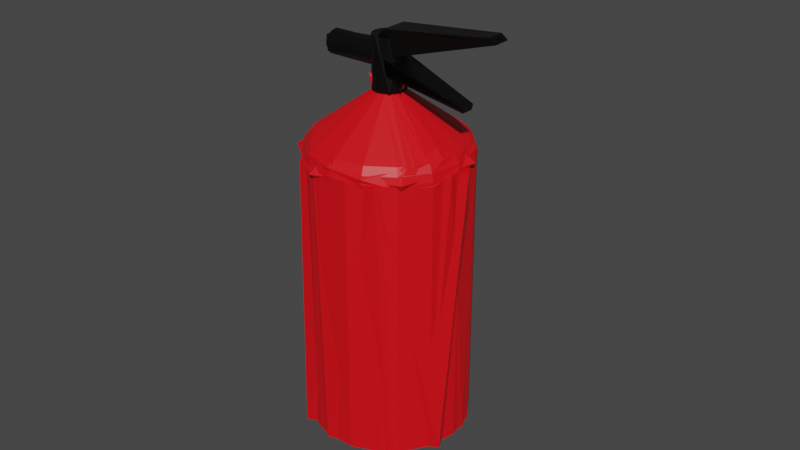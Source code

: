 # Source: Feuerl_scher.blend  (saved by Blender 3.1.7; exported with 4.5.12 LTS)
import bpy
from mathutils import Matrix  # noqa: F401  (used for matrix-valued properties, if any)

bpy.ops.wm.read_factory_settings(use_empty=True)
scene = bpy.context.scene
scene.name = 'Scene'

# ---- materials (node trees are filled in below, after node groups)
mat_oben = bpy.data.materials.new('Oben')
mat_oben.alpha_threshold = 0.0
mat_oben.line_color = (0.0, 0.0, 0.0, 1.0)
mat_feuerl_scher = bpy.data.materials.new('Feuerlöscher')

# ---- material node trees
mat_oben.use_nodes = True; mat_oben.node_tree.nodes.clear()
_N = mat_oben.node_tree.nodes; _L = mat_oben.node_tree.links
n0 = _N.new('ShaderNodeOutputMaterial'); n0.name = 'Material Output'; n0.location = (300, 300)
n1 = _N.new('ShaderNodeBsdfPrincipled'); n1.name = 'Principled BSDF'; n1.location = (10, 300)
n1.distribution = 'GGX'
n1.subsurface_method = 'RANDOM_WALK_SKIN'
n1.inputs[0].default_value = (0.0, 0.0, 0.0, 1.0)
n1.inputs[2].default_value = 0.4
n1.inputs[3].default_value = 1.45
n1.inputs[27].default_value = (0.0, 0.0, 0.0, 1.0)
n1.inputs[28].default_value = 1.0
_L.new(n1.outputs[0], n0.inputs[0])
n0.is_active_output = True
mat_feuerl_scher.use_nodes = True; mat_feuerl_scher.node_tree.nodes.clear()
_N = mat_feuerl_scher.node_tree.nodes; _L = mat_feuerl_scher.node_tree.links
n0 = _N.new('ShaderNodeBsdfPrincipled'); n0.name = 'Principled BSDF'; n0.location = (10, 300)
n0.distribution = 'GGX'
n0.subsurface_method = 'RANDOM_WALK_SKIN'
n0.inputs[0].default_value = (0.8, 0.001711, 0.007175, 1.0)
n0.inputs[3].default_value = 1.45
n0.inputs[27].default_value = (0.0, 0.0, 0.0, 1.0)
n0.inputs[28].default_value = 1.0
n1 = _N.new('ShaderNodeOutputMaterial'); n1.name = 'Material Output'; n1.location = (300, 300)
_L.new(n0.outputs[0], n1.inputs[0])
n1.is_active_output = True

# ---- world
world_world = bpy.data.worlds.new('World'); scene.world = world_world
world_world.use_nodes = True; world_world.node_tree.nodes.clear()
_N = world_world.node_tree.nodes; _L = world_world.node_tree.links
n0 = _N.new('ShaderNodeOutputWorld'); n0.name = 'World Output'; n0.location = (300, 300)
n1 = _N.new('ShaderNodeBackground'); n1.name = 'Background'; n1.location = (10, 300)
n1.inputs[0].default_value = (0.05088, 0.05088, 0.05088, 1.0)
_L.new(n1.outputs[0], n0.inputs[0])
n0.is_active_output = True
world_world.color = (0.05088, 0.05088, 0.05088)
world_world.use_sun_shadow = False
world_world.sun_shadow_jitter_overblur = 0.0

# ---- meshes
me_cube_001 = bpy.data.meshes.new('Cube.001')
me_cube_001.from_pydata([(-0.009379, 0.05646, -0.01883), (-0.009406, 0.05644, 0.01881), (0.009406, 0.05644, -0.01881), (0.009406, 0.05644, 0.01881), (-0.003748, -0.05644, -0.007496), (-0.003748, -0.05644, 0.007496), (0.003748, -0.05644, -0.007496), (0.003748, -0.05644, 0.007496), (-0.4393, -0.06782, -0.09971), (-0.1023, 0.02646, -0.09971), (-0.429, -0.1047, -0.0921), (-0.09197, -0.01039, -0.0921), (-0.4203, -0.1359, -0.07042), (-0.08323, -0.04164, -0.07042), (-0.4145, -0.1568, -0.03798), (-0.07739, -0.06251, -0.03798), (-0.4124, -0.1641, 0.0002914), (-0.07534, -0.06984, 0.0002913), (-0.4145, -0.1568, 0.03856), (-0.07739, -0.06251, 0.03856), (-0.4203, -0.1359, 0.071), (-0.08323, -0.04164, 0.071), (-0.4244, -0.1213, 0.08344), (-0.08731, -0.02704, 0.08344), (-0.4341, -0.08661, 0.09837), (-0.09702, 0.007671, 0.09837), (-0.4446, -0.04903, 0.09837), (-0.1075, 0.04525, 0.09837), (-0.4496, -0.03096, 0.09268), (-0.1126, 0.06331, 0.09268), (-0.4584, 0.0002799, 0.071), (-0.1213, 0.09456, 0.071), (-0.4642, 0.02116, 0.03856), (-0.1272, 0.1154, 0.03856), (-0.4663, 0.02849, 0.0002914), (-0.1292, 0.1228, 0.0002913), (-0.4642, 0.02116, -0.03798), (-0.1272, 0.1154, -0.03798), (-0.4584, 0.0002799, -0.07042), (-0.1213, 0.09456, -0.07042), (-0.4496, -0.03096, -0.0921), (-0.1126, 0.06331, -0.0921), (-0.03283, 0.04635, -0.01966), (-0.08384, 0.03208, -0.09254), (-0.09287, 0.02955, -0.09823), (-0.129, 0.01944, -0.0833), (-0.1363, 0.0174, -0.07086), (-0.03181, 0.04268, -0.01929), (-0.07898, 0.01472, -0.09077), (-0.08771, 0.01113, -0.09635), (-0.09701, 0.008139, -0.09823), (-0.1065, 0.005872, -0.09635), (-0.1158, 0.004415, -0.09077), (-0.1246, 0.003823, -0.0817), (-0.09195, -0.009927, -0.09254), (-0.1015, -0.01185, -0.09077), (-0.129, -0.008656, -0.06548), (-0.1366, -0.004746, -0.05148), (-0.02991, 0.03591, -0.01638), (-0.07001, -0.01735, -0.07697), (-0.07819, -0.02292, -0.0817), (-0.0873, -0.02658, -0.0833), (-0.09698, -0.02818, -0.0817), (-0.1069, -0.02766, -0.07697), (-0.1166, -0.02504, -0.06929), (-0.1257, -0.02043, -0.05895), (-0.134, -0.014, -0.04635), (-0.02912, 0.03306, -0.01395), (-0.08322, -0.04117, -0.07086), (-0.09298, -0.04249, -0.06951), (-0.02846, 0.03072, -0.01099), (-0.06314, -0.0419, -0.05148), (-0.0709, -0.04898, -0.05464), (-0.07987, -0.05315, -0.05571), (-0.08969, -0.05424, -0.05464), (-0.1, -0.05221, -0.05148), (-0.1104, -0.04713, -0.04635), (-0.02798, 0.02899, -0.00762), (-0.06084, -0.05012, -0.03551), (-0.06846, -0.05771, -0.03769), (-0.07738, -0.06205, -0.03842), (-0.08725, -0.06296, -0.03769), (-0.1083, -0.05453, -0.03197), (-0.1187, -0.04551, -0.02721), (-0.1285, -0.0337, -0.02141), (-0.1372, -0.01956, -0.0148), (-0.02768, 0.02792, -0.00396), (-0.05943, -0.05518, -0.01818), (-0.08575, -0.06834, -0.01929), (-0.09628, -0.06549, -0.01818), (-0.107, -0.05909, -0.01638), (-0.02758, 0.02756, -0.000154), (-0.05895, -0.05689, -0.000154), (-0.06645, -0.0649, -0.000154), (-0.07533, -0.06938, -0.000154), (-0.08524, -0.07015, -0.000154), (-0.0958, -0.0672, -0.000154), (-0.05327, -0.04405, 0.01607), (-0.05943, -0.05518, 0.01787), (-0.09628, -0.06549, 0.01787), (-0.107, -0.05909, 0.01607), (-0.1176, -0.04939, 0.01364), (-0.1276, -0.03675, 0.01068), (-0.1366, -0.02166, 0.007312), (-0.02798, 0.02899, 0.007312), (-0.05455, -0.03949, 0.03167), (-0.06084, -0.05012, 0.0352), (-0.06846, -0.05771, 0.03738), (-0.07738, -0.06205, 0.03811), (-0.08725, -0.06296, 0.03738), (-0.0977, -0.06043, 0.0352), (-0.1083, -0.05453, 0.03167), (-0.1187, -0.04551, 0.02691), (-0.06314, -0.0419, 0.05117), (-0.1, -0.05221, 0.05117), (-0.1104, -0.04713, 0.04604), (-0.02912, 0.03306, 0.01364), (-0.06624, -0.03083, 0.06517), (-0.07419, -0.03723, 0.0692), (-0.08322, -0.04117, 0.07056), (-0.09298, -0.04249, 0.0692), (-0.1031, -0.04114, 0.06517), (-0.1132, -0.03718, 0.05864), (-0.1228, -0.03075, 0.04985), (-0.1069, -0.02766, 0.07666), (-0.1166, -0.02504, 0.06898), (-0.1257, -0.02043, 0.05864), (-0.134, -0.014, 0.04604), (-0.03082, 0.03916, 0.01787), (-0.07431, -0.001968, 0.0852), (-0.08276, -0.006591, 0.09046), (-0.09195, -0.009927, 0.09223), (-0.1015, -0.01185, 0.09046), (-0.1112, -0.01228, 0.0852), (-0.1204, -0.0112, 0.07666), (-0.129, -0.008656, 0.06517), (-0.1158, 0.004415, 0.09046), (-0.1246, 0.003823, 0.0814), (-0.03283, 0.04635, 0.01936), (-0.08384, 0.03208, 0.09223), (-0.09287, 0.02955, 0.09792), (-0.1023, 0.02693, 0.09985), (-0.1117, 0.0243, 0.09792), (-0.1207, 0.02177, 0.09223), (-0.09802, 0.04798, 0.09604), (-0.1075, 0.04571, 0.09792), (-0.1168, 0.04273, 0.09604), (-0.1334, 0.03507, 0.0814), (-0.1452, 0.02617, 0.05434), (-0.03484, 0.05354, 0.01787), (-0.09336, 0.06613, 0.0852), (-0.103, 0.0657, 0.09046), (-0.1218, 0.06045, 0.09046), (-0.1302, 0.05582, 0.0852), (-0.1376, 0.05009, 0.07666), (-0.09766, 0.08151, 0.07666), (-0.1075, 0.08203, 0.0814), (-0.1172, 0.08043, 0.08299), (-0.1263, 0.07677, 0.0814), (-0.1506, 0.04545, 0.04604), (-0.1524, 0.02416, 0.01607), (-0.03655, 0.05963, 0.01364), (-0.09107, 0.09111, 0.05864), (-0.1303, 0.09109, 0.0692), (-0.1383, 0.08469, 0.06517), (-0.1449, 0.07607, 0.05864), (-0.1529, 0.05356, 0.03913), (-0.09386, 0.1011, 0.04604), (-0.1045, 0.1061, 0.05117), (-0.1148, 0.1081, 0.05434), (-0.1247, 0.107, 0.0554), (-0.1336, 0.1028, 0.05434), (-0.01841, 0.05038, -0.000154), (-0.03769, 0.0637, 0.007312), (-0.1068, 0.1143, 0.0352), (-0.1173, 0.1168, 0.03738), (-0.1271, 0.1159, 0.03811), (-0.1361, 0.1116, 0.03738), (-0.1437, 0.104, 0.0352), (-0.1497, 0.09342, 0.03166), (-0.03799, 0.06477, 0.003652), (-0.1082, 0.1193, 0.01787), (-0.1188, 0.1222, 0.01898), (-0.1287, 0.1214, 0.01936), (-0.1376, 0.1169, 0.01898), (-0.1451, 0.109, 0.01787), (-0.157, 0.0682, 0.01068), (-0.03809, 0.06513, -0.000154), (-0.1087, 0.1211, -0.000154), (-0.1193, 0.124, -0.000154), (-0.1292, 0.1232, -0.000154), (-0.1381, 0.1188, -0.000154), (-0.03799, 0.06477, -0.00396), (-0.0972, 0.113, -0.01638), (-0.1376, 0.1169, -0.01929), (-0.1451, 0.109, -0.01818), (-0.151, 0.09798, -0.01638), (-0.155, 0.08419, -0.01395), (-0.157, 0.0682, -0.01099), (-0.1569, 0.05063, -0.00762), (-0.03769, 0.0637, -0.00762), (-0.09593, 0.1085, -0.03197), (-0.1068, 0.1143, -0.03551), (-0.1173, 0.1168, -0.03769), (-0.1271, 0.1159, -0.03842), (-0.1361, 0.1116, -0.03769), (-0.1437, 0.104, -0.03551), (-0.0372, 0.06197, -0.01099), (-0.1476, 0.08602, -0.04635), (-0.1521, 0.07402, -0.03944), (-0.1553, 0.04513, -0.02141), (-0.03655, 0.05963, -0.01395), (-0.1014, 0.09499, -0.06548), (-0.1115, 0.09634, -0.06951), (-0.1213, 0.09502, -0.07086), (-0.1303, 0.09109, -0.06951), (-0.1383, 0.08469, -0.06548), (-0.1449, 0.07607, -0.05895), (-0.03575, 0.05678, -0.01638), (-0.08768, 0.07897, -0.06929), (-0.1263, 0.07677, -0.0817), (-0.1345, 0.0712, -0.07697), (-0.1469, 0.05524, -0.05895), (-0.1506, 0.04545, -0.04635), (-0.03484, 0.05354, -0.01818), (-0.08381, 0.06513, -0.07697), (-0.09336, 0.06613, -0.08551), (-0.103, 0.0657, -0.09077), (-0.1126, 0.06378, -0.09254), (-0.1218, 0.06045, -0.09077), (-0.1302, 0.05582, -0.08551), (-0.1376, 0.05009, -0.07697), (-0.1436, 0.04346, -0.06548), (-0.148, 0.0362, -0.05148), (-0.1507, 0.02859, -0.03551), (-0.1075, 0.04571, -0.09823), (-0.1168, 0.04273, -0.09635), (-0.1255, 0.03913, -0.09077), (-0.1023, 0.02693, -0.1002), (-0.01346, 0.05177, -0.01966), (-0.01243, 0.0481, -0.01929), (-0.01054, 0.04133, -0.01638), (-0.009742, 0.03848, -0.01395), (-0.008603, 0.03441, -0.00762), (-0.008304, 0.03334, -0.00396), (-0.008304, 0.03334, 0.003652), (-0.008603, 0.03441, 0.007312), (-0.009742, 0.03848, 0.01364), (-0.01145, 0.04458, 0.01787), (-0.01346, 0.05177, 0.01936), (-0.01547, 0.05896, 0.01787), (-0.01717, 0.06505, 0.01364), (-0.01831, 0.06912, 0.007312), (-0.01861, 0.07019, 0.003652), (-0.01861, 0.07019, -0.00396), (-0.01831, 0.06912, -0.00762), (-0.01717, 0.06505, -0.01395), (-0.01547, 0.05896, -0.01818), (0.02793, 0.06334, -0.01966), (0.02895, 0.05967, -0.01929), (0.02994, 0.05615, -0.01818), (0.03085, 0.0529, -0.01638), (0.03164, 0.05006, -0.01395), (0.03229, 0.04772, -0.01099), (0.03278, 0.04598, -0.00762), (0.03308, 0.04491, -0.00396), (0.03318, 0.04455, -0.000154), (0.03308, 0.04491, 0.003652), (0.03278, 0.04598, 0.007312), (0.03229, 0.04772, 0.01068), (0.03164, 0.05006, 0.01364), (0.02994, 0.05615, 0.01787), (0.02895, 0.05967, 0.01898), (0.02793, 0.06334, 0.01936), (0.0269, 0.06701, 0.01898), (0.02591, 0.07053, 0.01787), (0.02501, 0.07378, 0.01607), (0.02421, 0.07663, 0.01364), (0.02356, 0.07896, 0.01068), (0.02307, 0.0807, 0.007312), (0.02277, 0.08177, 0.003652), (0.02267, 0.08213, -0.000154), (0.02277, 0.08177, -0.00396), (0.02307, 0.0807, -0.00762), (0.02356, 0.07896, -0.01099), (0.02421, 0.07663, -0.01395), (0.02501, 0.07378, -0.01638), (0.02591, 0.07053, -0.01818), (0.0269, 0.06701, -0.01929), (0.006183, 0.05285, -0.01555), (0.003365, 0.05206, -0.01526), (-0.001842, 0.05061, -0.01302), (-0.005828, 0.04949, -0.008882), (-0.007985, 0.04889, -0.003475), (-0.007985, 0.04889, 0.002378), (-0.005828, 0.04949, 0.007785), (-0.004031, 0.04999, 0.01006), (0.0006551, 0.0513, 0.01331), (0.003365, 0.05206, 0.01416), (0.009001, 0.05364, 0.01416), (0.01421, 0.05509, 0.01192), (0.01819, 0.05621, 0.007785), (0.01953, 0.05658, 0.005192), (0.02063, 0.05689, -0.0005485), (0.02035, 0.05681, -0.003475), (0.01819, 0.05621, -0.008882), (0.01421, 0.05509, -0.01302), (0.01171, 0.0544, -0.01441), (-0.01806, 0.1395, -0.01047), (-0.01641, 0.1336, -0.01555), (-0.01923, 0.1328, -0.01526), (-0.02172, 0.1385, -0.009717), (-0.02194, 0.1321, -0.01441), (-0.02444, 0.1314, -0.01302), (-0.02482, 0.1376, -0.007566), (-0.02663, 0.1308, -0.01116), (-0.02601, 0.1373, -0.006062), (-0.02842, 0.1303, -0.008882), (-0.02743, 0.1369, -0.002485), (-0.03058, 0.1297, -0.003475), (-0.02743, 0.1369, 0.001387), (-0.03058, 0.1297, 0.002378), (-0.02601, 0.1373, 0.004965), (-0.02842, 0.1303, 0.007785), (-0.02482, 0.1376, 0.006468), (-0.02663, 0.1308, 0.01006), (-0.02172, 0.1385, 0.00862), (-0.02194, 0.1321, 0.01331), (-0.01923, 0.1328, 0.01416), (-0.01806, 0.1395, 0.009375), (-0.01641, 0.1336, 0.01445), (-0.01619, 0.14, 0.009184), (-0.01359, 0.1344, 0.01416), (-0.01275, 0.141, 0.007703), (-0.008386, 0.1359, 0.01192), (-0.01011, 0.1417, 0.004965), (-0.0044, 0.137, 0.007785), (-0.00923, 0.142, 0.003249), (-0.003065, 0.1374, 0.005192), (-0.008503, 0.1422, -0.0005485), (-0.001966, 0.1377, -0.0005485), (-0.008686, 0.1421, -0.002485), (-0.002243, 0.1376, -0.003475), (-0.01011, 0.1417, -0.006062), (-0.0044, 0.137, -0.008882), (-0.01275, 0.141, -0.0088), (-0.008386, 0.1359, -0.01302), (-0.01088, 0.1352, -0.01441), (-0.01619, 0.14, -0.01028), (-0.01359, 0.1344, -0.01526), (0.04066, 0.06047, -0.01618), (0.03982, 0.06073, 0.01665), (0.01602, 0.07429, -0.01342), (0.01532, 0.07453, 0.01283), (-0.001422, 0.06702, -0.0149), (-0.002261, 0.06728, 0.01264), (0.09252, -0.06469, -0.007732), (0.092, -0.06452, 0.01283), (0.08893, -0.07421, -0.007749), (0.08841, -0.07404, 0.01281), (-0.03146, 0.04678, -0.02009), (0.0293, 0.06378, -0.02009), (-0.0294, 0.03941, -0.01857), (0.03136, 0.0564, -0.01857), (-0.02847, 0.03608, -0.01672), (0.03229, 0.05307, -0.01672), (-0.02698, 0.03077, -0.0112), (0.03378, 0.04776, -0.0112), (-0.02618, 0.02789, -0.003992), (0.03458, 0.04488, -0.003992), (-0.02608, 0.02752, -8.992e-05), (0.03469, 0.04451, -8.992e-05), (-0.02649, 0.02899, 0.007564), (0.03428, 0.04598, 0.007564), (-0.02698, 0.03077, 0.01102), (0.03378, 0.04776, 0.01102), (-0.02847, 0.03608, 0.01654), (0.03229, 0.05307, 0.01654), (-0.03041, 0.04302, 0.01953), (0.03035, 0.06002, 0.01953), (-0.03251, 0.05054, 0.01953), (0.02825, 0.06753, 0.01953), (-0.03446, 0.05748, 0.01654), (0.02631, 0.07448, 0.01654), (-0.03527, 0.0604, 0.01405), (0.02549, 0.07739, 0.01405), (-0.03644, 0.06457, 0.007564), (0.02432, 0.08157, 0.007564), (-0.03685, 0.06604, -8.992e-05), (0.02391, 0.08304, -8.992e-05), (-0.03644, 0.06457, -0.007744), (0.02432, 0.08157, -0.007744), (-0.03527, 0.0604, -0.01423), (0.02549, 0.07739, -0.01423), (-0.03352, 0.05415, -0.01857), (0.02724, 0.07115, -0.01857)], [], [(6, 7, 5, 4), (0, 1, 3, 2), (4, 5, 1, 0), (7, 6, 2, 3), (0, 2, 6, 4), (3, 1, 5, 7), (377, 379, 378, 376), (249, 250, 275, 274, 273), (294, 295, 323, 321), (242, 243, 264, 263, 262), (305, 306, 346, 344), (185, 195, 196, 179, 178), (20, 21, 23, 22), (375, 377, 376, 374), (211, 285, 286, 287, 224, 218), (26, 27, 29, 28), (291, 292, 317, 315, 313), (256, 257, 287, 286, 285), (381, 383, 382, 380), (299, 300, 334, 332), (17, 19, 18, 16), (9, 11, 10, 8), (9, 41, 39, 37, 35, 33, 31, 29, 27, 25, 23, 21, 19, 17, 15, 13, 11), (19, 21, 20, 18), (8, 10, 12, 14, 16, 18, 20, 22, 24, 26, 28, 30, 32, 34, 36, 38, 40), (44, 43, 48, 49), (238, 44, 49, 50), (172, 187, 180, 173), (227, 44, 238, 235, 228), (226, 43, 44, 227), (143, 153, 154, 147, 137, 136), (217, 231, 232, 222, 209, 208), (236, 235, 238, 50, 51), (191, 194, 195, 185, 184), (61, 68, 69, 62, 55, 54), (51, 50, 54, 55), (113, 106, 98, 97, 105, 104, 116), (155, 168, 169, 156), (153, 164, 165, 154), (162, 167, 168, 155, 149, 161), (70, 67, 58, 172, 77), (223, 233, 234, 210, 199, 198, 197, 209, 222), (183, 190, 191, 184, 177, 176), (180, 187, 192, 193, 201, 202, 188, 181), (202, 212, 213, 203), (108, 119, 120, 109), (172, 91, 86, 77), (351, 357, 359, 355, 353), (221, 230, 231, 217, 216), (151, 156, 157, 145, 144), (72, 71, 78, 79), (73, 72, 79, 80), (218, 211, 207, 172, 224), (97, 98, 92, 87, 86, 91, 104, 105), (55, 62, 63, 52, 51), (179, 196, 197, 198, 186), (48, 59, 60, 49), (156, 169, 170, 157), (172, 104, 91), (49, 60, 61, 54, 50), (89, 88, 95, 96), (164, 178, 179, 165), (58, 59, 48, 43, 42, 47), (171, 177, 178, 164, 163), (189, 203, 204, 190), (172, 116, 104), (204, 214, 215, 205), (109, 120, 121, 114, 110), (117, 129, 130, 118), (203, 213, 214, 204), (172, 138, 128), (213, 227, 228, 214), (161, 277, 278, 279, 173), (212, 226, 227, 213), (180, 181, 174, 168, 167, 162, 161, 173), (52, 63, 64, 53), (64, 76, 82, 83, 84, 66, 57, 56, 65), (120, 132, 133, 124, 121), (119, 131, 132, 120), (47, 42, 172, 58), (73, 80, 81, 74, 69, 68), (334, 336, 335, 333), (229, 236, 237, 230, 221, 220), (75, 89, 90, 82, 76), (199, 210, 160, 159, 166, 186, 198), (179, 186, 166, 165), (87, 92, 93, 79, 78), (79, 93, 94, 80), (172, 42, 224), (130, 140, 141, 131), (139, 150, 151, 144, 140), (90, 100, 111, 112, 101, 83, 82), (146, 152, 153, 143, 142), (141, 140, 144, 145), (172, 161, 149), (142, 141, 145, 146), (158, 163, 164, 153, 152), (96, 99, 100, 90, 89), (138, 149, 155, 150, 139), (145, 157, 158, 152, 146), (93, 107, 108, 94), (151, 150, 155, 156), (172, 173, 161), (95, 109, 110, 99, 96), (110, 114, 115, 111, 100, 99), (154, 165, 166, 159, 148, 147), (98, 106, 107, 93, 92), (107, 118, 119, 108), (80, 94, 95, 88, 81), (181, 188, 189, 182, 175, 174), (63, 75, 76, 64), (233, 223, 222, 232, 231, 45, 46, 56, 57, 66, 234), (237, 236, 51, 52), (83, 101, 102, 103, 85, 84), (169, 168, 174, 175), (60, 72, 73, 68, 61), (171, 170, 176, 177), (86, 87, 78, 71, 70, 77), (172, 128, 116), (190, 204, 205, 194, 191), (178, 177, 184, 185), (53, 64, 65, 56, 46, 45), (59, 71, 72, 60), (137, 147, 148, 127, 126, 135, 134), (183, 182, 189, 190), (188, 202, 203, 189), (175, 182, 183, 176, 170, 169), (113, 117, 118, 107, 106), (214, 228, 229, 220, 215), (206, 216, 217, 208, 209, 197, 196, 195), (195, 194, 205, 206), (121, 124, 125, 122, 115, 114), (125, 134, 135, 126, 123, 122), (129, 139, 140, 130), (132, 142, 143, 136, 133), (118, 130, 131, 119), (354, 358, 356, 350, 352), (131, 141, 142, 132), (237, 52, 53, 45, 231, 230), (216, 215, 220, 221), (69, 74, 75, 63, 62), (148, 159, 160, 103, 102, 127), (157, 170, 171, 163, 158), (200, 192, 187, 172, 207), (123, 126, 127, 102, 101, 112, 111, 115, 122), (81, 88, 89, 75, 74), (207, 212, 202, 201, 193, 192, 200), (219, 225, 226, 212, 207, 211, 218), (133, 136, 137, 134, 125, 124), (205, 215, 216, 206), (94, 108, 109, 95), (172, 149, 138), (229, 228, 235, 236), (70, 71, 59, 58, 67), (47, 259, 260, 261, 58), (41, 9, 8, 40), (58, 261, 262, 67), (15, 17, 16, 14), (42, 258, 259, 47), (11, 13, 12, 10), (255, 283, 284, 285, 256), (246, 247, 270, 269, 268), (265, 266, 91, 86, 77, 264), (276, 277, 161, 149, 275), (138, 273, 274, 275, 149), (192, 282, 283, 200), (173, 279, 280, 180), (104, 268, 269, 270, 116), (257, 239, 258, 288, 287), (224, 287, 288, 258, 42), (284, 283, 200, 207, 211, 285), (29, 31, 30, 28), (243, 244, 265, 264), (248, 247, 270, 271), (251, 252, 279, 278, 277), (241, 242, 262, 261), (248, 249, 273, 272, 271), (116, 270, 271, 128), (385, 387, 386, 384), (239, 240, 259, 258), (254, 255, 283, 282), (300, 301, 336, 334), (252, 253, 280, 279), (180, 280, 281, 282, 192, 187), (245, 246, 268, 267), (250, 251, 277, 276, 275), (347, 307, 289, 309, 349), (393, 395, 394, 392), (35, 37, 36, 34), (310, 290, 291, 313, 312), (292, 293, 319, 317), (296, 297, 327, 325), (302, 303, 340, 338), (293, 294, 321, 319), (33, 35, 34, 32), (391, 393, 392, 390), (323, 295, 296, 325), (304, 305, 344, 342), (327, 297, 298, 328), (13, 15, 14, 12), (240, 241, 261, 260, 259), (365, 367, 366, 364), (336, 301, 302, 338), (361, 363, 362, 360), (340, 303, 304, 342), (367, 369, 368, 366), (244, 245, 267, 266, 265), (346, 306, 307, 347), (290, 289, 307, 306, 305, 304, 303, 302, 301, 300, 299, 298, 297, 296, 295, 294, 293, 292, 291), (309, 289, 290, 310), (328, 330, 329, 326, 327), (317, 319, 318, 316), (315, 317, 316, 314), (338, 340, 339, 337), (347, 349, 348, 345, 346), (332, 334, 333, 331), (323, 325, 324, 322), (344, 346, 345, 343), (342, 344, 343, 341), (330, 332, 331, 329), (325, 327, 326, 324), (321, 323, 322, 320), (336, 338, 337, 335), (310, 312, 311, 308, 309), (340, 342, 341, 339), (319, 321, 320, 318), (313, 315, 314, 311, 312), (350, 356, 357, 351), (349, 309, 308, 348), (308, 311, 314, 316, 318, 320, 322, 324, 326, 329, 331, 333, 335, 337, 339, 341, 343, 345, 348), (354, 355, 359, 358), (42, 43, 226, 225, 219, 218, 224), (353, 355, 354, 352), (350, 351, 353, 352), (116, 128, 129, 117, 113), (234, 66, 84, 85, 103, 160, 210), (359, 357, 356, 358), (138, 139, 129, 128), (371, 373, 372, 370), (362, 363, 365, 364), (387, 389, 388, 386), (37, 39, 38, 36), (368, 369, 371, 370), (25, 27, 26, 24), (372, 373, 375, 374), (379, 381, 380, 378), (395, 361, 360, 394), (91, 266, 267, 268, 104), (39, 41, 40, 38), (382, 383, 385, 384), (389, 391, 390, 388), (263, 264, 77, 70, 67, 262), (23, 25, 24, 22), (272, 273, 138, 128, 271), (298, 299, 332, 330, 328), (361, 395, 393, 391, 389, 387, 385, 383, 381, 379, 377, 375, 373, 371, 369, 367, 365, 363), (31, 33, 32, 30), (360, 362, 364, 366, 368, 370, 372, 374, 376, 378, 380, 382, 384, 386, 388, 390, 392, 394), (253, 254, 282, 281, 280)])
me_cube_001.polygons.foreach_set('material_index', [0, 0, 0, 0, 0, 0, 0, 1, 0, 1, 0, 1, 1, 0, 1, 1, 0, 1, 0, 0, 1, 1, 1, 1, 1, 1, 1, 1, 1, 1, 1, 1, 1, 1, 1, 1, 1, 1, 1, 1, 1, 1, 1, 1, 1, 1, 1, 0, 1, 1, 1, 1, 1, 1, 1, 1, 1, 1, 1, 1, 1, 1, 1, 1, 1, 1, 1, 1, 1, 1, 1, 1, 1, 1, 1, 1, 1, 1, 1, 1, 1, 0, 1, 1, 1, 1, 1, 1, 1, 1, 1, 1, 1, 1, 1, 1, 1, 1, 1, 1, 1, 1, 1, 1, 1, 1, 1, 1, 1, 1, 1, 1, 1, 1, 1, 1, 1, 1, 1, 1, 1, 1, 1, 1, 1, 1, 1, 1, 1, 1, 1, 1, 1, 1, 1, 1, 0, 1, 1, 1, 1, 1, 1, 1, 1, 1, 1, 1, 1, 1, 1, 1, 1, 1, 1, 1, 1, 1, 1, 1, 1, 1, 1, 1, 1, 1, 1, 1, 1, 1, 1, 1, 1, 1, 1, 1, 1, 1, 0, 1, 1, 0, 1, 1, 1, 1, 0, 0, 1, 0, 0, 0, 0, 0, 1, 0, 0, 0, 0, 1, 1, 0, 0, 0, 0, 0, 1, 0, 0, 0, 0, 0, 0, 0, 0, 0, 0, 0, 0, 0, 0, 0, 0, 0, 0, 0, 0, 0, 0, 0, 0, 1, 0, 0, 1, 1, 0, 1, 0, 0, 0, 1, 0, 1, 0, 0, 0, 1, 1, 0, 0, 1, 1, 1, 0, 0, 1, 0, 1])
_uv = me_cube_001.uv_layers.new(name='UVMap')
_uv.uv.foreach_set('vector', [0.4502, 0.8252, 0.5498, 0.8252, 0.5498, 0.9248, 0.4502, 0.9248, 0.375, 0.25, 0.625, 0.25, 0.625, 0.5, 0.375, 0.5, 0.4502, 0.9248, 0.5498, 0.9248, 0.625, 1.0, 0.375, 1.0, 0.5498, 0.8252, 0.4502, 0.8252, 0.375, 0.6748, 0.625, 0.6748, 0.375, 1.0, 0.375, 0.75, 0.4502, 0.8252, 0.4502, 0.9248, 0.625, 0.75, 0.625, 1.0, 0.5498, 0.9248, 0.5498, 0.8252, 0.5938, 1.0, 0.5312, 1.0, 0.5312, 0.5, 0.5938, 0.5, 0.0, 0.0, 0.0, 0.0, 0.0, 0.0, 0.0, 0.0, 0.0, 0.0, 0.7188, 1.0, 0.6562, 1.0, 0.6562, 0.534, 0.7188, 0.534, 0.0, 0.0, 0.0, 0.0, 0.0, 0.0, 0.0, 0.0, 0.0, 0.0, 0.1562, 1.0, 0.09375, 1.0, 0.09375, 0.534, 0.1562, 0.534, 0.03125, 0.375, 0.9687, 0.375, 0.9688, 0.3125, 0.0625, 0.3125, 0.0625, 0.375, 0.625, 0.5, 0.625, 1.0, 0.5938, 1.0, 0.5938, 0.5, 0.6562, 1.0, 0.5938, 1.0, 0.5938, 0.5, 0.6562, 0.5, 0.875, 0.9375, 0.875, 0.9375, 0.8438, 0.9375, 0.8125, 0.9375, 0.8125, 0.9375, 0.8438, 0.9375, 0.4688, 0.5, 0.4688, 1.0, 0.4375, 1.0, 0.4375, 0.5, 0.9062, 1.0, 0.8438, 1.0, 0.8438, 0.534, 0.875, 0.534, 0.9062, 0.534, 0.0, 0.0, 0.0, 0.0, 0.0, 0.0, 0.0, 0.0, 0.0, 0.0, 0.4688, 1.0, 0.4062, 1.0, 0.4062, 0.5, 0.4688, 0.5, 0.4688, 1.0, 0.4062, 1.0, 0.4062, 0.534, 0.4688, 0.534, 0.75, 1.0, 0.6875, 1.0, 0.6875, 0.5, 0.75, 0.5, 1.0, 1.0, 0.9375, 1.0, 0.9375, 0.5, 1.0, 0.5, 0.25, 0.49, 0.1582, 0.4717, 0.08029, 0.4197, 0.02827, 0.3418, 0.01, 0.25, 0.02827, 0.1582, 0.08029, 0.08029, 0.1582, 0.02827, 0.2032, 0.01461, 0.2968, 0.01461, 0.3833, 0.05045, 0.4197, 0.08029, 0.4717, 0.1582, 0.49, 0.25, 0.4717, 0.3418, 0.4197, 0.4197, 0.3418, 0.4717, 0.6875, 1.0, 0.625, 1.0, 0.625, 0.5, 0.6875, 0.5, 0.75, 0.49, 0.8418, 0.4717, 0.9197, 0.4197, 0.9717, 0.3418, 0.99, 0.25, 0.9717, 0.1582, 0.9197, 0.08029, 0.8833, 0.05045, 0.7968, 0.01461, 0.7032, 0.01461, 0.6582, 0.02827, 0.5803, 0.08029, 0.5283, 0.1582, 0.51, 0.25, 0.5283, 0.3418, 0.5803, 0.4197, 0.6582, 0.4717, 0.75, 0.5625, 0.75, 0.625, 0.7188, 0.625, 0.7188, 0.5625, 0.75, 0.5, 0.75, 0.5625, 0.7188, 0.5625, 0.7188, 0.5, 0.01563, 1.0, 8.941e-08, 0.9375, 0.03125, 0.9375, 0.0625, 0.9375, 0.8125, 0.5625, 0.75, 0.5625, 0.75, 0.5, 0.7812, 0.5, 0.8125, 0.5, 0.8125, 0.625, 0.75, 0.625, 0.75, 0.5625, 0.8125, 0.5625, 0.25, 0.375, 0.1875, 0.375, 0.1875, 0.3125, 0.2188, 0.3125, 0.2812, 0.3125, 0.2812, 0.375, 0.875, 0.3125, 0.8125, 0.3125, 0.8125, 0.25, 0.8438, 0.25, 0.9062, 0.25, 0.9062, 0.3125, 0.7812, 0.4375, 0.7812, 0.5, 0.75, 0.5, 0.7188, 0.5, 0.7188, 0.4375, 1.0, 0.4375, 0.9688, 0.4375, 0.9687, 0.375, 0.03125, 0.375, 0.03125, 0.4375, 0.6562, 0.5, 0.625, 0.5, 0.625, 0.4375, 0.6562, 0.4375, 0.6875, 0.4375, 0.6875, 0.5, 0.7188, 0.4375, 0.7188, 0.5, 0.6875, 0.5, 0.6875, 0.4375, 0.4062, 0.625, 0.4375, 0.625, 0.4688, 0.625, 0.4687, 0.6875, 0.4375, 0.6875, 0.4375, 0.9375, 0.375, 0.9375, 0.1563, 0.625, 0.09375, 0.625, 0.09375, 0.5625, 0.1562, 0.5625, 0.1875, 0.375, 0.125, 0.375, 0.125, 0.3125, 0.1875, 0.3125, 0.125, 0.6875, 0.09375, 0.6875, 0.09375, 0.625, 0.1563, 0.625, 0.1875, 0.9375, 0.125, 0.9375, 0.5937, 0.9375, 0.625, 0.9375, 0.6562, 0.9375, 0.5781, 1.0, 0.5625, 0.9375, 0.8438, 0.1875, 0.8125, 0.1875, 0.8125, 0.125, 0.9062, 0.125, 0.9688, 0.125, 0.9688, 0.1875, 0.9688, 0.25, 0.9062, 0.25, 0.8438, 0.25, 0.03125, 0.5, 0.0, 0.5, 0.0, 0.4375, 0.03125, 0.4375, 0.0625, 0.4375, 0.0625, 0.5, 0.03125, 0.9375, 1.0, 0.9375, 0.9688, 0.9375, 0.9688, 0.6875, 0.9375, 0.6875, 0.9375, 0.625, 0.0, 0.625, 0.03125, 0.625, 0.9375, 0.625, 0.875, 0.625, 0.875, 0.5625, 0.9375, 0.5625, 0.4375, 0.5, 0.375, 0.5, 0.375, 0.4375, 0.4375, 0.4375, 0.5156, 1.0, 0.5, 0.9375, 0.5312, 0.9375, 0.5625, 0.9375, 0.875, 0.5, 0.8283, 0.5467, 0.6717, 0.5467, 0.625, 0.5, 0.875, 0.5, 0.8438, 0.375, 0.8125, 0.375, 0.8125, 0.3125, 0.875, 0.3125, 0.875, 0.375, 0.1875, 0.5625, 0.1562, 0.5625, 0.1562, 0.5, 0.2187, 0.5, 0.2188, 0.5625, 0.5938, 0.5625, 0.5938, 0.625, 0.5625, 0.625, 0.5625, 0.5625, 0.5938, 0.5, 0.5938, 0.5625, 0.5625, 0.5625, 0.5625, 0.5, 0.8438, 0.9375, 0.875, 0.9375, 0.9062, 0.9375, 0.8281, 1.0, 0.8125, 0.9375, 0.4687, 0.6875, 0.4688, 0.625, 0.5, 0.625, 0.5312, 0.625, 0.5312, 0.9375, 0.5, 0.9375, 0.4375, 0.9375, 0.4375, 0.6875, 0.6875, 0.4375, 0.6562, 0.4375, 0.6562, 0.375, 0.7188, 0.375, 0.7188, 0.4375, 0.0625, 0.3125, 0.9688, 0.3125, 0.9688, 0.25, 0.9688, 0.1875, 0.03125, 0.1875, 0.7188, 0.625, 0.6562, 0.625, 0.6562, 0.5625, 0.7188, 0.5625, 0.1562, 0.5625, 0.09375, 0.5625, 0.09375, 0.5, 0.1562, 0.5, 0.4531, 1.0, 0.4375, 0.9375, 0.5, 0.9375, 0.7188, 0.5625, 0.6562, 0.5625, 0.6562, 0.5, 0.6875, 0.5, 0.7188, 0.5, 0.5312, 0.375, 0.5312, 0.4375, 0.5, 0.4375, 0.5, 0.375, 0.125, 0.375, 0.0625, 0.375, 0.0625, 0.3125, 0.125, 0.3125, 0.6562, 0.9375, 0.6562, 0.625, 0.7188, 0.625, 0.75, 0.625, 0.75, 0.9375, 0.7188, 0.9375, 0.09375, 0.4375, 0.0625, 0.4375, 0.0625, 0.375, 0.125, 0.375, 0.125, 0.4375, 1.0, 0.5625, 0.9375, 0.5625, 0.9375, 0.5, 1.0, 0.5, 0.3906, 1.0, 0.375, 0.9375, 0.4375, 0.9375, 0.9375, 0.5, 0.875, 0.5, 0.875, 0.4375, 0.9375, 0.4375, 0.4375, 0.4375, 0.375, 0.4375, 0.375, 0.375, 0.4062, 0.375, 0.4375, 0.375, 0.375, 0.625, 0.3125, 0.625, 0.3125, 0.5625, 0.375, 0.5625, 0.9375, 0.5625, 0.875, 0.5625, 0.875, 0.5, 0.9375, 0.5, 0.2656, 1.0, 0.25, 0.9375, 0.3125, 0.9375, 0.875, 0.5625, 0.8125, 0.5625, 0.8125, 0.5, 0.875, 0.5, 0.125, 0.9375, 0.125, 0.9375, 0.09375, 0.9375, 0.0625, 0.9375, 0.0625, 0.9375, 0.875, 0.625, 0.8125, 0.625, 0.8125, 0.5625, 0.875, 0.5625, 0.03125, 0.9375, 0.03125, 0.625, 0.0625, 0.625, 0.09375, 0.625, 0.09375, 0.6875, 0.125, 0.6875, 0.125, 0.9375, 0.0625, 0.9375, 0.7188, 0.375, 0.6562, 0.375, 0.6562, 0.3125, 0.7188, 0.3125, 0.6562, 0.3125, 0.5938, 0.3125, 0.5625, 0.3125, 0.5625, 0.25, 0.5625, 0.1875, 0.6562, 0.1875, 0.6875, 0.1875, 0.6875, 0.25, 0.6562, 0.25, 0.375, 0.4375, 0.3125, 0.4375, 0.3125, 0.375, 0.3438, 0.375, 0.375, 0.375, 0.375, 0.5, 0.3125, 0.5, 0.3125, 0.4375, 0.375, 0.4375, 0.7188, 0.9375, 0.75, 0.9375, 0.6719, 1.0, 0.6562, 0.9375, 0.5938, 0.5, 0.5625, 0.5, 0.5625, 0.4375, 0.5938, 0.4375, 0.625, 0.4375, 0.625, 0.5, 0.4062, 0.534, 0.3438, 0.534, 0.349, 0.5, 0.401, 0.5, 0.8125, 0.4375, 0.7812, 0.4375, 0.7812, 0.375, 0.8125, 0.375, 0.8438, 0.375, 0.8438, 0.4375, 0.5938, 0.375, 0.5312, 0.375, 0.5312, 0.3125, 0.5625, 0.3125, 0.5938, 0.3125, 0.9688, 0.125, 0.9062, 0.125, 0.1563, 0.0625, 0.1562, 0.1875, 0.125, 0.1875, 0.03125, 0.1875, 0.9688, 0.1875, 0.0625, 0.3125, 0.03125, 0.1875, 0.125, 0.1875, 0.125, 0.3125, 0.5312, 0.625, 0.5, 0.625, 0.5, 0.5625, 0.5625, 0.5625, 0.5625, 0.625, 0.5625, 0.5625, 0.5, 0.5625, 0.5, 0.5, 0.5625, 0.5, 0.7656, 1.0, 0.75, 0.9375, 0.8125, 0.9375, 0.3125, 0.5625, 0.25, 0.5625, 0.25, 0.5, 0.3125, 0.5, 0.25, 0.625, 0.1875, 0.625, 0.1875, 0.5625, 0.2188, 0.5625, 0.25, 0.5625, 0.5312, 0.3125, 0.4687, 0.3125, 0.4375, 0.3125, 0.4375, 0.25, 0.4688, 0.25, 0.5625, 0.25, 0.5625, 0.3125, 0.2188, 0.4375, 0.1875, 0.4375, 0.1875, 0.375, 0.25, 0.375, 0.25, 0.4375, 0.25, 0.5, 0.25, 0.5625, 0.2188, 0.5625, 0.2187, 0.5, 0.1406, 1.0, 0.125, 0.9375, 0.1875, 0.9375, 0.25, 0.4375, 0.25, 0.5, 0.2187, 0.5, 0.2188, 0.4375, 0.1562, 0.4375, 0.125, 0.4375, 0.125, 0.375, 0.1875, 0.375, 0.1875, 0.4375, 0.5, 0.375, 0.4687, 0.375, 0.4687, 0.3125, 0.5312, 0.3125, 0.5312, 0.375, 0.25, 0.9375, 0.1875, 0.9375, 0.1563, 0.625, 0.1875, 0.625, 0.25, 0.625, 0.2187, 0.5, 0.1562, 0.5, 0.1562, 0.4375, 0.1875, 0.4375, 0.2188, 0.4375, 0.5, 0.5625, 0.4375, 0.5625, 0.4375, 0.5, 0.5, 0.5, 0.1875, 0.5625, 0.1875, 0.625, 0.1563, 0.625, 0.1562, 0.5625, 0.07813, 1.0, 0.0625, 0.9375, 0.125, 0.9375, 0.5, 0.4375, 0.4375, 0.4375, 0.4375, 0.375, 0.4687, 0.375, 0.5, 0.375, 0.4375, 0.375, 0.4062, 0.375, 0.4062, 0.3125, 0.4375, 0.3125, 0.4687, 0.3125, 0.4687, 0.375, 0.1875, 0.3125, 0.125, 0.3125, 0.125, 0.1875, 0.1562, 0.1875, 0.2188, 0.1875, 0.2188, 0.3125, 0.4688, 0.625, 0.4375, 0.625, 0.4375, 0.5625, 0.5, 0.5625, 0.5, 0.625, 0.4375, 0.5625, 0.375, 0.5625, 0.375, 0.5, 0.4375, 0.5, 0.5625, 0.5, 0.5, 0.5, 0.5, 0.4375, 0.5312, 0.4375, 0.5625, 0.4375, 0.03125, 0.625, 0.0, 0.625, 0.0, 0.5625, 0.03125, 0.5625, 0.0625, 0.5625, 0.0625, 0.625, 0.6562, 0.375, 0.5938, 0.375, 0.5938, 0.3125, 0.6562, 0.3125, 0.8125, 0.1875, 0.8438, 0.1875, 0.8438, 0.25, 0.8125, 0.25, 0.8125, 0.3125, 0.75, 0.3125, 0.75, 0.25, 0.6875, 0.25, 0.6875, 0.1875, 0.6562, 0.1875, 0.8125, 0.125, 0.7812, 0.375, 0.7812, 0.4375, 0.7188, 0.4375, 0.7188, 0.375, 0.5625, 0.25, 0.4688, 0.25, 0.4687, 0.1875, 0.4687, 0.125, 0.5625, 0.125, 0.5625, 0.1875, 0.09375, 0.5625, 0.09375, 0.625, 0.0625, 0.625, 0.0625, 0.5625, 0.6562, 0.5625, 0.5938, 0.5625, 0.5938, 0.5, 0.625, 0.5, 0.6562, 0.5, 0.09375, 0.4375, 0.09375, 0.5, 0.0625, 0.5, 0.0625, 0.4375, 0.5312, 0.9375, 0.5312, 0.625, 0.5625, 0.625, 0.5938, 0.625, 0.5937, 0.9375, 0.5625, 0.9375, 0.3281, 1.0, 0.3125, 0.9375, 0.375, 0.9375, 1.0, 0.5, 0.9375, 0.5, 0.9375, 0.4375, 0.9688, 0.4375, 1.0, 0.4375, 0.0625, 0.375, 0.0625, 0.4375, 0.03125, 0.4375, 0.03125, 0.375, 0.7188, 0.3125, 0.6562, 0.3125, 0.6562, 0.25, 0.6875, 0.25, 0.75, 0.25, 0.75, 0.3125, 0.6562, 0.625, 0.5938, 0.625, 0.5938, 0.5625, 0.6562, 0.5625, 0.2812, 0.3125, 0.2188, 0.3125, 0.2188, 0.1875, 0.3438, 0.1875, 0.3438, 0.25, 0.3125, 0.25, 0.3125, 0.3125, 0.03125, 0.5, 0.03125, 0.5625, 0.0, 0.5625, 0.0, 0.5, 1.0, 0.625, 0.9375, 0.625, 0.9375, 0.5625, 1.0, 0.5625, 0.0625, 0.5625, 0.03125, 0.5625, 0.03125, 0.5, 0.0625, 0.5, 0.09375, 0.5, 0.09375, 0.5625, 0.4062, 0.625, 0.375, 0.625, 0.375, 0.5625, 0.4375, 0.5625, 0.4375, 0.625, 0.875, 0.5, 0.8125, 0.5, 0.8125, 0.4375, 0.8438, 0.4375, 0.875, 0.4375, 0.9375, 0.375, 0.875, 0.375, 0.875, 0.3125, 0.9062, 0.3125, 0.9062, 0.25, 0.9688, 0.25, 0.9688, 0.3125, 0.9687, 0.375, 0.9687, 0.375, 0.9688, 0.4375, 0.9375, 0.4375, 0.9375, 0.375, 0.375, 0.375, 0.3438, 0.375, 0.3438, 0.3125, 0.375, 0.3125, 0.4062, 0.3125, 0.4062, 0.375, 0.3438, 0.3125, 0.3125, 0.3125, 0.3125, 0.25, 0.3438, 0.25, 0.375, 0.25, 0.375, 0.3125, 0.3125, 0.625, 0.25, 0.625, 0.25, 0.5625, 0.3125, 0.5625, 0.3125, 0.4375, 0.25, 0.4375, 0.25, 0.375, 0.2812, 0.375, 0.3125, 0.375, 0.375, 0.5625, 0.3125, 0.5625, 0.3125, 0.5, 0.375, 0.5, 0.625, 0.75, 0.6717, 0.7033, 0.8283, 0.7033, 0.875, 0.75, 0.875, 0.75, 0.3125, 0.5, 0.25, 0.5, 0.25, 0.4375, 0.3125, 0.4375, 0.7812, 0.375, 0.7188, 0.375, 0.7188, 0.3125, 0.75, 0.3125, 0.8125, 0.3125, 0.8125, 0.375, 0.875, 0.375, 0.875, 0.4375, 0.8438, 0.4375, 0.8438, 0.375, 0.625, 0.4375, 0.5938, 0.4375, 0.5938, 0.375, 0.6562, 0.375, 0.6562, 0.4375, 0.2188, 0.1875, 0.1562, 0.1875, 0.1563, 0.0625, 0.4687, 0.125, 0.4687, 0.1875, 0.3438, 0.1875, 0.1562, 0.5, 0.09375, 0.5, 0.09375, 0.4375, 0.125, 0.4375, 0.1562, 0.4375, 0.9375, 0.9375, 0.9688, 0.9375, 1.0, 0.9375, 0.9219, 1.0, 0.9062, 0.9375, 0.375, 0.25, 0.3438, 0.25, 0.3438, 0.1875, 0.4687, 0.1875, 0.4688, 0.25, 0.4375, 0.25, 0.4375, 0.3125, 0.4062, 0.3125, 0.375, 0.3125, 0.5625, 0.4375, 0.5312, 0.4375, 0.5312, 0.375, 0.5938, 0.375, 0.5938, 0.4375, 0.9062, 0.9375, 0.875, 0.625, 0.9375, 0.625, 0.9375, 0.6875, 0.9688, 0.6875, 0.9688, 0.9375, 0.9375, 0.9375, 0.8438, 0.6875, 0.8125, 0.6875, 0.8125, 0.625, 0.875, 0.625, 0.9062, 0.9375, 0.875, 0.9375, 0.8438, 0.9375, 0.3125, 0.375, 0.2812, 0.375, 0.2812, 0.3125, 0.3125, 0.3125, 0.3438, 0.3125, 0.3438, 0.375, 0.9375, 0.4375, 0.875, 0.4375, 0.875, 0.375, 0.9375, 0.375, 0.5, 0.5, 0.4375, 0.5, 0.4375, 0.4375, 0.5, 0.4375, 0.2031, 1.0, 0.1875, 0.9375, 0.25, 0.9375, 0.8125, 0.4375, 0.8125, 0.5, 0.7812, 0.5, 0.7812, 0.4375, 0.5937, 0.9375, 0.5938, 0.625, 0.6562, 0.625, 0.6562, 0.9375, 0.625, 0.9375, 0.7188, 0.9375, 0.7188, 0.9375, 0.6875, 0.9375, 0.6562, 0.9375, 0.6562, 0.9375, 0.0625, 1.0, 0.0, 1.0, 0.0, 0.5, 0.0625, 0.5, 0.6562, 0.9375, 0.6562, 0.9375, 0.625, 0.9375, 0.625, 0.9375, 0.8125, 1.0, 0.75, 1.0, 0.75, 0.5, 0.8125, 0.5, 0.75, 0.9375, 0.75, 0.9375, 0.7188, 0.9375, 0.7188, 0.9375, 0.9375, 1.0, 0.875, 1.0, 0.875, 0.5, 0.9375, 0.5, 0.0, 0.0, 0.0, 0.0, 0.0, 0.0, 0.0, 0.0, 0.0, 0.0, 0.0, 0.0, 0.0, 0.0, 0.0, 0.0, 0.0, 0.0, 0.0, 0.0, 0.5312, 0.9375, 0.5, 0.9375, 0.5, 0.9375, 0.5312, 0.9375, 0.5625, 0.9375, 0.5625, 0.9375, 0.1563, 0.9375, 0.125, 0.9375, 0.125, 0.9375, 0.1875, 0.9375, 0.1875, 0.9375, 0.25, 0.9375, 0.25, 0.9375, 0.2188, 0.9375, 0.1875, 0.9375, 0.1875, 0.9375, 0.9688, 0.9375, 0.9688, 0.9375, 0.9375, 0.9375, 0.9375, 0.9375, 0.0625, 0.9375, 0.0625, 0.9375, 0.03125, 0.9375, 0.03125, 0.9375, 0.4375, 0.9375, 0.4375, 0.9375, 0.4062, 0.9375, 0.375, 0.9375, 0.375, 0.9375, 0.0, 0.0, 0.0, 0.0, 0.0, 0.0, 0.0, 0.0, 0.0, 0.0, 0.8125, 0.9375, 0.8125, 0.9375, 0.7812, 0.9375, 0.75, 0.9375, 0.75, 0.9375, 0.9062, 0.9375, 0.9375, 0.9375, 0.9375, 0.9375, 0.9062, 0.9375, 0.875, 0.9375, 0.875, 0.9375, 0.4375, 1.0, 0.375, 1.0, 0.375, 0.5, 0.4375, 0.5, 0.0, 0.0, 0.0, 0.0, 0.0, 0.0, 0.0, 0.0, 0.0, 0.0, 0.0, 0.0, 0.0, 0.0, 0.0, 0.0, 0.0, 0.0, 0.0, 0.0, 0.0, 0.0, 0.0, 0.0, 0.0, 0.0, 0.0, 0.0, 0.0, 0.0, 0.0, 0.0, 0.0, 0.0, 0.0, 0.0, 0.0, 0.0, 0.0, 0.0, 0.0, 0.0, 0.0, 0.0, 0.375, 0.9375, 0.375, 0.9375, 0.3125, 0.9375, 0.3125, 0.9375, 0.375, 1.0, 0.3125, 1.0, 0.3125, 0.5, 0.375, 0.5, 0.0, 0.0, 0.0, 0.0, 0.0, 0.0, 0.0, 0.0, 0.0, 0.0, 0.0, 0.0, 0.0, 0.0, 0.0, 0.0, 0.4062, 1.0, 0.3438, 1.0, 0.3438, 0.534, 0.4062, 0.534, 0.0, 0.0, 0.0, 0.0, 0.0, 0.0, 0.0, 0.0, 0.03125, 0.9375, 0.03125, 0.9375, 1.0, 0.9375, 0.9688, 0.9375, 0.9688, 0.9375, 8.941e-08, 0.9375, 0.0, 0.0, 0.0, 0.0, 0.0, 0.0, 0.0, 0.0, 0.0, 0.0, 0.0, 0.0, 0.0, 0.0, 0.0, 0.0, 0.0, 0.0, 0.0625, 0.534, 0.0625, 1.0, 0.0, 1.0, 0.0, 0.534, 0.03125, 0.534, 0.125, 1.0, 0.0625, 1.0, 0.0625, 0.5, 0.125, 0.5, 0.25, 1.0, 0.1875, 1.0, 0.1875, 0.5, 0.25, 0.5, 0.9688, 0.534, 0.9688, 1.0, 0.9062, 1.0, 0.9062, 0.534, 0.9375, 0.534, 0.8438, 1.0, 0.7812, 1.0, 0.7812, 0.534, 0.8438, 0.534, 0.625, 1.0, 0.5625, 1.0, 0.5625, 0.534, 0.625, 0.534, 0.3125, 1.0, 0.25, 1.0, 0.25, 0.534, 0.3125, 0.534, 0.7812, 1.0, 0.7188, 1.0, 0.7188, 0.534, 0.7812, 0.534, 0.3125, 1.0, 0.25, 1.0, 0.25, 0.5, 0.3125, 0.5, 0.1875, 1.0, 0.125, 1.0, 0.125, 0.5, 0.1875, 0.5, 0.6562, 0.534, 0.6562, 1.0, 0.625, 1.0, 0.625, 0.534, 0.2188, 1.0, 0.1562, 1.0, 0.1562, 0.534, 0.2188, 0.534, 0.5625, 0.534, 0.5625, 1.0, 0.5312, 1.0, 0.5312, 0.534, 0.875, 1.0, 0.8125, 1.0, 0.8125, 0.5, 0.875, 0.5, 0.0, 0.0, 0.0, 0.0, 0.0, 0.0, 0.0, 0.0, 0.0, 0.0, 0.9062, 1.0, 0.8438, 1.0, 0.8438, 0.5, 0.9062, 0.5, 0.3438, 0.534, 0.3438, 1.0, 0.3125, 1.0, 0.3125, 0.534, 1.0, 1.0, 0.9375, 1.0, 0.9375, 0.5, 1.0, 0.5, 0.25, 0.534, 0.25, 1.0, 0.2188, 1.0, 0.2188, 0.534, 0.8438, 1.0, 0.7812, 1.0, 0.7812, 0.5, 0.8438, 0.5, 0.0, 0.0, 0.0, 0.0, 0.0, 0.0, 0.0, 0.0, 0.0, 0.0, 0.09375, 0.534, 0.09375, 1.0, 0.0625, 1.0, 0.0625, 0.534, 0.2968, 0.4854, 0.25, 0.49, 0.1582, 0.4717, 0.1167, 0.4496, 0.05045, 0.3833, 0.01461, 0.2968, 0.01, 0.25, 0.02827, 0.1582, 0.05045, 0.1167, 0.1167, 0.05045, 0.2032, 0.01461, 0.2968, 0.01461, 0.3418, 0.02827, 0.4197, 0.08029, 0.4496, 0.1167, 0.4854, 0.2032, 0.4854, 0.2968, 0.4496, 0.3833, 0.3833, 0.4496, 1.0, 0.534, 1.0, 1.0, 0.9688, 1.0, 0.9688, 0.534, 0.5312, 0.534, 0.5, 0.534, 0.5053, 0.5, 0.5572, 0.5, 0.5625, 0.534, 0.8438, 0.534, 0.7812, 0.534, 0.7865, 0.5, 0.8385, 0.5, 0.875, 0.534, 0.8438, 0.534, 0.849, 0.5, 0.8697, 0.5, 0.3125, 0.534, 0.25, 0.534, 0.2553, 0.5, 0.3072, 0.5, 0.0625, 0.534, 0.03125, 0.534, 0.03654, 0.5, 0.08846, 0.5, 0.09375, 0.534, 0.4688, 0.534, 0.4062, 0.534, 0.4115, 0.5, 0.4635, 0.5, 0.6562, 0.534, 0.625, 0.534, 0.6303, 0.5, 0.651, 0.5, 0.1562, 0.534, 0.09375, 0.534, 0.09904, 0.5, 0.151, 0.5, 0.2188, 0.534, 0.1562, 0.534, 0.1615, 0.5, 0.2135, 0.5, 0.5, 0.534, 0.4688, 0.534, 0.474, 0.5, 0.4947, 0.5, 0.625, 0.534, 0.5625, 0.534, 0.5678, 0.5, 0.6197, 0.5, 0.7188, 0.534, 0.6562, 0.534, 0.6615, 0.5, 0.7135, 0.5, 0.3438, 0.534, 0.3125, 0.534, 0.3178, 0.5, 0.3385, 0.5, 0.9688, 0.534, 0.9375, 0.534, 0.9428, 0.5, 0.9947, 0.5, 1.0, 0.534, 0.25, 0.534, 0.2188, 0.534, 0.224, 0.5, 0.2447, 0.5, 0.7812, 0.534, 0.7188, 0.534, 0.724, 0.5, 0.776, 0.5, 0.9062, 0.534, 0.875, 0.534, 0.8803, 0.5, 0.9322, 0.5, 0.9375, 0.534, 0.875, 0.75, 0.8283, 0.7033, 0.8283, 0.5467, 0.875, 0.5, 0.03125, 0.534, 0.0, 0.534, 0.005288, 0.5, 0.02596, 0.5, 0.75, 0.4088, 0.8108, 0.3967, 0.8623, 0.3623, 0.882, 0.3382, 0.9057, 0.281, 0.9057, 0.219, 0.882, 0.1618, 0.8623, 0.1377, 0.8108, 0.1033, 0.75, 0.09122, 0.719, 0.09427, 0.6618, 0.118, 0.618, 0.1618, 0.6033, 0.1892, 0.5912, 0.25, 0.5943, 0.281, 0.618, 0.3382, 0.6618, 0.382, 0.719, 0.4057, 0.5783, 0.75, 0.5783, 0.5, 0.6717, 0.5467, 0.6717, 0.7033, 0.75, 0.9375, 0.75, 0.625, 0.8125, 0.625, 0.8125, 0.6875, 0.8438, 0.6875, 0.8438, 0.9375, 0.8125, 0.9375, 0.125, 0.5, 0.375, 0.5, 0.375, 0.75, 0.125, 0.75, 0.875, 0.75, 0.875, 0.5, 0.875, 0.5, 0.875, 0.75, 0.375, 0.9375, 0.3125, 0.9375, 0.3125, 0.625, 0.375, 0.625, 0.4062, 0.625, 0.8125, 0.125, 0.6562, 0.1875, 0.5625, 0.1875, 0.5625, 0.125, 0.4687, 0.125, 0.1563, 0.0625, 0.9062, 0.125, 0.6717, 0.5467, 0.8283, 0.5467, 0.8283, 0.7033, 0.6717, 0.7033, 0.25, 0.9375, 0.25, 0.625, 0.3125, 0.625, 0.3125, 0.9375, 0.75, 1.0, 0.6875, 1.0, 0.6875, 0.5, 0.75, 0.5, 0.9375, 0.5, 0.9375, 1.0, 0.9062, 1.0, 0.9062, 0.5, 0.3125, 1.0, 0.25, 1.0, 0.25, 0.5, 0.3125, 0.5, 0.1875, 1.0, 0.125, 1.0, 0.125, 0.5, 0.1875, 0.5, 0.7812, 0.5, 0.7812, 1.0, 0.75, 1.0, 0.75, 0.5, 0.5312, 1.0, 0.4688, 1.0, 0.4688, 0.5, 0.5312, 0.5, 0.6875, 0.5, 0.6875, 1.0, 0.6562, 1.0, 0.6562, 0.5, 0.5312, 1.0, 0.4688, 1.0, 0.4688, 0.5, 0.5312, 0.5, 0.0625, 1.0, 0.0, 1.0, 0.0, 0.5, 0.0625, 0.5, 0.5, 0.9375, 0.5, 0.9375, 0.4687, 0.9375, 0.4375, 0.9375, 0.4375, 0.9375, 0.125, 1.0, 0.0625, 1.0, 0.0625, 0.5, 0.125, 0.5, 0.4062, 0.5, 0.4062, 1.0, 0.375, 1.0, 0.375, 0.5, 0.25, 1.0, 0.1875, 1.0, 0.1875, 0.5, 0.25, 0.5, 0.5937, 0.9375, 0.5625, 0.9375, 0.5625, 0.9375, 0.5937, 0.9375, 0.625, 0.9375, 0.625, 0.9375, 0.5938, 1.0, 0.5312, 1.0, 0.5312, 0.5, 0.5938, 0.5, 0.2812, 0.9375, 0.25, 0.9375, 0.25, 0.9375, 0.3125, 0.9375, 0.3125, 0.9375, 0.5312, 1.0, 0.4688, 1.0, 0.4688, 0.534, 0.5, 0.534, 0.5312, 0.534, 0.25, 0.49, 0.1582, 0.4717, 0.08029, 0.4197, 0.02827, 0.3418, 0.01, 0.25, 0.02827, 0.1582, 0.08029, 0.08029, 0.1167, 0.05045, 0.2032, 0.01461, 0.2968, 0.01461, 0.3833, 0.05045, 0.4496, 0.1167, 0.4717, 0.1582, 0.49, 0.25, 0.4854, 0.2968, 0.4496, 0.3833, 0.3833, 0.4496, 0.3418, 0.4717, 0.375, 1.0, 0.3125, 1.0, 0.3125, 0.5, 0.375, 0.5, 0.75, 0.49, 0.8418, 0.4717, 0.8833, 0.4496, 0.9496, 0.3833, 0.9854, 0.2968, 0.99, 0.25, 0.9717, 0.1582, 0.9496, 0.1167, 0.8833, 0.05045, 0.7968, 0.01461, 0.7032, 0.01461, 0.6167, 0.05045, 0.5803, 0.08029, 0.5283, 0.1582, 0.51, 0.25, 0.5283, 0.3418, 0.5803, 0.4197, 0.6582, 0.4717, 0.0, 0.0, 0.0, 0.0, 0.0, 0.0, 0.0, 0.0, 0.0, 0.0])
me_cube_001.materials.append(mat_oben)
me_cube_001.materials.append(mat_feuerl_scher)
me_cube_001.use_remesh_fix_poles = True
me_cube_001.use_remesh_preserve_attributes = False
me_cube_001.update()
me_cube_003 = bpy.data.meshes.new('Cube.003')
me_cube_003.from_pydata([(-0.009406, 0.05644, 0.01881), (1.16e-05, 0.05613, -0.01879), (0.009406, 0.05644, 0.01881), (0.0, -0.05656, 0.007484), (6.492e-07, -0.05669, -0.007472), (-0.433, -0.09039, -0.0986), (-0.1086, 0.04903, -0.0986), (-0.4203, -0.1359, -0.07042), (-0.0879, -0.02492, -0.08621), (-0.4127, -0.1632, -0.01941), (-0.07739, -0.06251, -0.03798), (-0.4145, -0.1568, 0.03856), (-0.07525, -0.07017, 0.01648), (-0.4225, -0.1281, 0.07939), (-0.4434, -0.05338, 0.1021), (-0.08805, -0.02439, 0.08859), (-0.1097, 0.05299, 0.09732), (-0.4626, 0.01549, 0.05364), (-0.1245, 0.1058, 0.05979), (-0.466, 0.02742, -0.02315), (-0.1293, 0.1231, -0.0159), (-0.4537, -0.01644, -0.08621), (-0.1213, 0.09456, -0.07042), (-0.03283, 0.04635, -0.01966), (-0.0818, 0.02484, -0.09306), (-0.03181, 0.04268, -0.01929), (-0.09659, 0.02262, -0.1015), (-0.1027, -0.001393, -0.09686), (-0.02991, 0.03591, -0.01638), (-0.07604, -0.02305, -0.08177), (-0.1329, -0.0007915, -0.06938), (-0.02912, 0.03306, -0.01395), (-0.09773, -0.03587, -0.07763), (-0.02846, 0.03072, -0.01099), (-0.02798, 0.02899, -0.00762), (-0.06571, -0.05538, -0.04401), (-0.1156, -0.04907, -0.03226), (-0.02768, 0.02792, -0.00396), (-0.09084, -0.06134, -0.04349), (-0.02758, 0.02756, -0.000154), (-0.07118, -0.06817, 0.0004207), (-0.09416, -0.06892, -0.008381), (-0.0562, -0.05128, 0.01879), (-0.1366, -0.02386, 0.001221), (-0.02798, 0.02899, 0.007312), (-0.08272, -0.06539, 0.03776), (-0.1134, -0.05349, 0.02168), (-0.02912, 0.03306, 0.01364), (-0.06512, -0.03915, 0.05949), (-0.08718, -0.04213, 0.07074), (-0.1301, -0.01728, 0.05461), (-0.03082, 0.03916, 0.01787), (-0.08568, -0.00898, 0.09357), (-0.109, -0.03625, 0.06902), (-0.03283, 0.04635, 0.01936), (-0.09291, 0.03392, 0.09912), (-0.1196, 0.01564, 0.09314), (-0.03484, 0.05354, 0.01787), (-0.1002, 0.06941, 0.08936), (-0.1351, 0.04981, 0.08135), (-0.1201, 0.06647, 0.09113), (-0.03655, 0.05963, 0.01364), (-0.1531, 0.03398, 0.03791), (-0.09607, 0.1004, 0.05279), (-0.01841, 0.05038, -0.000154), (-0.03769, 0.0637, 0.007312), (-0.116, 0.1126, 0.04966), (-0.1316, 0.1088, 0.05168), (-0.1469, 0.09082, 0.04899), (-0.03799, 0.06477, 0.003652), (-0.03809, 0.06513, -0.000154), (-0.1189, 0.1254, 0.007263), (-0.03799, 0.06477, -0.00396), (-0.09933, 0.1134, -0.02676), (-0.1403, 0.1183, 0.003484), (-0.158, 0.07135, -0.007172), (-0.03769, 0.0637, -0.00762), (-0.128, 0.1163, -0.04004), (-0.0372, 0.06197, -0.01099), (-0.03655, 0.05963, -0.01395), (-0.1327, 0.08436, -0.07396), (-0.151, 0.09487, -0.03523), (-0.03575, 0.05678, -0.01638), (-0.1072, 0.09604, -0.07121), (-0.03484, 0.05354, -0.01818), (-0.09466, 0.06832, -0.08669), (-0.1381, 0.05143, -0.07837), (-0.154, 0.03836, -0.03268), (-0.1198, 0.05404, -0.09517), (-0.008366, 0.03356, -0.006096), (-0.008702, 0.03476, 0.009201), (-0.01251, 0.04836, 0.01945), (-0.01656, 0.06285, 0.01606), (-0.01897, 0.07149, -0.001066), (-0.01633, 0.06203, -0.01696), (-0.01135, 0.04424, -0.01893), (-0.002992, 0.05028, -0.01404), (-0.007205, 0.04911, 0.006257), (0.006795, 0.05302, 0.01534), (0.02262, 0.05745, -0.005616), (-0.03108, 0.1295, -0.006531), (-0.02427, 0.1317, 0.01306), (-0.02957, 0.137, -0.0007541), (-0.008966, 0.1407, 0.009715), (-0.007096, 0.1419, -0.008064), (-0.01397, 0.1344, -0.01622), (0.03982, 0.06073, 0.01665), (0.02485, 0.07384, -0.01414), (-0.001422, 0.06702, -0.0149), (0.003494, 0.07113, 0.01273), (0.08961, -0.0719, 0.01272), (0.09131, -0.06908, -0.008185), (0.02609, 0.07523, -0.01789), (-0.0262, 0.02798, -0.00678), (0.03261, 0.05195, -0.0166), (0.03488, 0.04381, 0.003174), (-0.02774, 0.03348, 0.01654), (0.0289, 0.0652, 0.02228), (-0.03431, 0.05695, 0.01757), (-0.03709, 0.06689, -0.001173), (0.02389, 0.08312, 0.003905), (-0.03189, 0.04831, -0.02208)], [], [(0, 3, 2), (99, 105, 104), (68, 74, 81), (117, 116, 115), (94, 84, 82), (12, 11, 9), (8, 5, 6), (64, 69, 65), (87, 75, 81, 86), (83, 77, 73), (64, 37, 34), (81, 80, 86), (29, 26, 24), (66, 60, 58), (64, 44, 39), (92, 93, 65, 61), (64, 47, 44), (64, 54, 51), (32, 30, 27), (25, 64, 28), (62, 75, 87), (64, 23, 84), (46, 36, 41), (56, 60, 59), (55, 58, 60), (64, 61, 57), (55, 60, 56), (64, 65, 61), (35, 33, 34), (64, 51, 47), (52, 49, 48), (107, 108, 111), (46, 53, 50, 43), (77, 80, 81), (40, 45, 41), (64, 57, 54), (91, 92, 57, 54), (95, 31, 28), (12, 9, 10), (95, 25, 23), (37, 34, 89), (57, 92, 61), (72, 93, 76), (93, 69, 65), (99, 103, 98), (96, 100, 105), (98, 101, 97), (97, 100, 96), (114, 113, 121), (114, 121, 112), (115, 113, 114), (102, 101, 103), (101, 102, 100), (104, 105, 102), (115, 116, 113), (16, 14, 15), (6, 21, 22), (51, 91, 54), (98, 103, 101), (0, 2, 1), (2, 3, 4, 1), (97, 101, 100), (82, 79, 94), (11, 12, 15, 13), (8, 6, 22, 20, 18, 16, 15, 12, 10), (14, 17, 19, 21, 5, 7, 9, 11, 13), (42, 44, 47, 48), (64, 70, 69), (88, 85, 26), (24, 26, 85), (27, 88, 26), (27, 29, 32), (57, 61, 63, 58), (63, 66, 58), (33, 31, 28, 64, 34), (67, 71, 74), (69, 70, 72, 73, 71), (64, 39, 37), (106, 110, 109), (82, 79, 78, 64, 84), (37, 39, 44, 42, 35), (68, 81, 75), (26, 29, 27), (29, 24, 23, 25, 28), (77, 83, 80), (45, 49, 53), (85, 88, 83), (61, 65, 69, 71, 66, 63), (59, 60, 67, 68), (30, 32, 36), (49, 52, 53), (25, 23, 64), (32, 35, 38), (80, 88, 86), (38, 41, 36), (68, 75, 62), (35, 42, 40), (57, 58, 55, 54), (41, 45, 46), (45, 40, 42, 48), (45, 53, 46), (59, 68, 62), (40, 41, 38, 35), (48, 49, 45), (38, 36, 32), (87, 86, 30), (46, 43, 36), (29, 35, 32), (34, 37, 35), (71, 77, 74), (68, 67, 74), (62, 50, 53, 56, 59), (30, 86, 88, 27), (73, 77, 71), (71, 67, 66), (83, 88, 80), (0, 1, 4, 3), (81, 74, 77), (53, 52, 56), (52, 55, 56), (62, 43, 50), (60, 66, 67), (76, 72, 70, 64, 78), (72, 76, 78, 83, 73), (78, 79, 83), (79, 82, 83), (35, 29, 28, 31, 33), (28, 25, 95), (6, 5, 21), (8, 7, 5), (89, 39, 37), (94, 95, 23, 84), (47, 44, 90), (78, 79, 94, 93, 76), (14, 16, 18, 17), (91, 51, 47, 90), (118, 117, 120, 119), (17, 18, 20, 19), (70, 69, 93), (93, 72, 70), (99, 96, 105), (99, 104, 103), (7, 8, 10, 9), (112, 121, 119), (99, 98, 97, 96), (106, 107, 111, 110), (105, 100, 102), (110, 111, 108, 109), (102, 103, 104), (82, 84, 23, 24, 85, 83), (51, 52, 48, 47), (109, 108, 107), (106, 109, 107), (62, 87, 30, 36, 43), (52, 51, 54, 55), (19, 20, 22, 21), (39, 89, 90, 44), (117, 118, 116), (120, 112, 119), (33, 31, 95, 89, 34), (15, 14, 13), (114, 112, 120, 117, 115), (118, 119, 121, 113, 116)])
me_cube_003.polygons.foreach_set('material_index', [0, 0, 1, 0, 1, 1, 1, 1, 1, 1, 1, 1, 1, 1, 1, 1, 1, 1, 1, 1, 1, 1, 1, 1, 1, 1, 1, 1, 1, 1, 1, 0, 1, 1, 1, 1, 1, 1, 1, 1, 1, 1, 1, 1, 0, 0, 0, 0, 0, 0, 0, 0, 0, 0, 0, 1, 1, 1, 0, 0, 0, 0, 1, 1, 1, 1, 1, 1, 1, 1, 1, 1, 1, 1, 1, 1, 1, 1, 0, 1, 1, 1, 1, 1, 1, 1, 1, 1, 1, 1, 1, 1, 1, 1, 1, 1, 1, 1, 1, 1, 1, 1, 1, 1, 1, 1, 1, 1, 1, 1, 1, 1, 1, 1, 1, 1, 0, 1, 1, 1, 1, 1, 1, 1, 1, 1, 1, 1, 1, 1, 1, 1, 1, 1, 1, 1, 0, 1, 1, 1, 0, 0, 1, 0, 0, 0, 0, 0, 0, 1, 1, 0, 0, 1, 1, 1, 1, 0, 0, 1, 1, 0, 0])
_uv = me_cube_003.uv_layers.new(name='UVMap')
_uv.uv.foreach_set('vector', [0.625, 1.0, 0.5498, 0.875, 0.625, 0.75, 0.2049, 1.0, 0.03722, 0.534, 0.1456, 0.5096, 0.09536, 0.3424, 0.5513, 0.4256, 0.9326, 0.3331, 0.4884, 1.0, 0.6099, 0.5, 0.7255, 1.0, 0.842, 0.9375, 0.8125, 0.9375, 0.8438, 0.9375, 0.7247, 1.0, 0.6875, 0.5, 0.7813, 0.5, 0.9122, 1.0, 0.9628, 0.5, 1.0, 1.0, 0.01563, 1.0, 0.03125, 0.9375, 0.0625, 0.9375, 0.8571, 0.1436, 0.6793, 0.2106, 0.9326, 0.3331, 0.8156, 0.3209, 0.8711, 0.5842, 0.9375, 0.495, 0.9512, 0.664, 0.5156, 1.0, 0.5312, 0.9375, 0.5625, 0.9375, 0.9326, 0.3331, 0.8626, 0.4143, 0.8156, 0.3209, 0.6562, 0.57, 0.7397, 0.5213, 0.7372, 0.625, 0.08408, 0.5491, 0.1805, 0.4637, 0.1829, 0.5876, 0.4531, 1.0, 0.4375, 0.9375, 0.5, 0.9375, 0.1537, 0.9375, 0.5221, 0.9375, 0.0625, 0.9375, 0.125, 0.9375, 0.3906, 1.0, 0.375, 0.9375, 0.4375, 0.9375, 0.2656, 1.0, 0.25, 0.9375, 0.3125, 0.9375, 0.6411, 0.4237, 0.7057, 0.255, 0.705, 0.4376, 0.7188, 0.9375, 0.6719, 1.0, 0.6562, 0.9375, 0.169, 0.1437, 0.6793, 0.2106, 0.8571, 0.1436, 0.7656, 1.0, 0.75, 0.9375, 0.8125, 0.9375, 0.4578, 0.284, 0.5745, 0.2717, 0.513, 0.3885, 0.2651, 0.3831, 0.1805, 0.4637, 0.1943, 0.3375, 0.25, 0.5624, 0.1829, 0.5876, 0.1805, 0.4637, 0.1406, 1.0, 0.125, 0.9375, 0.1875, 0.9375, 0.25, 0.5624, 0.1805, 0.4637, 0.2651, 0.3831, 0.07813, 1.0, 0.0625, 0.9375, 0.125, 0.9375, 0.5718, 0.5726, 0.5937, 0.9375, 0.5625, 0.9375, 0.3281, 1.0, 0.3125, 0.9375, 0.375, 0.9375, 0.3125, 0.5345, 0.375, 0.4749, 0.3901, 0.6055, 0.875, 0.75, 0.625, 0.75, 0.7585, 0.7033, 0.4578, 0.284, 0.3592, 0.3541, 0.3472, 0.2198, 0.4966, 0.1377, 0.9375, 0.495, 0.8626, 0.4143, 0.9326, 0.3331, 0.5, 0.5267, 0.4408, 0.4695, 0.513, 0.3885, 0.2031, 1.0, 0.1875, 0.9375, 0.25, 0.9375, 0.2805, 0.9375, 0.1537, 0.9375, 0.1875, 0.9375, 0.25, 0.9375, 0.6878, 0.9375, 0.625, 0.9375, 0.6562, 0.9375, 0.7247, 1.0, 0.7813, 0.5, 0.8125, 1.0, 0.6878, 0.9375, 0.7188, 0.9375, 0.75, 0.9375, 0.5312, 0.9375, 0.5625, 0.9375, 0.549, 0.9375, 0.1875, 0.9375, 0.1537, 0.9375, 0.125, 0.9375, 0.9688, 0.9375, 0.5221, 0.9375, 0.9375, 0.9375, 0.5221, 0.9375, 0.03125, 0.9375, 0.0625, 0.9375, 0.2049, 1.0, 0.3384, 0.5141, 0.4936, 1.0, 0.9039, 1.0, 0.8097, 0.534, 0.9771, 0.534, 0.4936, 1.0, 0.5849, 0.534, 0.6774, 1.0, 0.6774, 1.0, 0.8097, 0.534, 0.9039, 1.0, 0.8987, 1.0, 0.8025, 0.5, 0.9512, 0.5, 0.8987, 1.0, 0.9512, 0.5, 1.0, 1.0, 0.7255, 1.0, 0.8025, 0.5, 0.8987, 1.0, 0.5572, 0.5, 0.5849, 0.534, 0.5053, 0.5, 0.5849, 0.534, 0.6863, 0.5, 0.8097, 0.534, 0.9947, 0.5, 0.9771, 0.534, 0.9428, 0.5, 0.7255, 1.0, 0.6099, 0.5, 0.8025, 0.5, 0.456, 1.0, 0.4763, 0.5, 0.5862, 1.0, 0.03717, 1.0, 0.08783, 0.5, 0.125, 1.0, 0.3125, 0.9375, 0.2805, 0.9375, 0.25, 0.9375, 0.4936, 1.0, 0.3384, 0.5141, 0.5849, 0.534, 0.625, 0.25, 0.625, 0.5, 0.375, 0.375, 0.625, 0.6748, 0.5498, 0.875, 0.4502, 0.875, 0.375, 0.6748, 0.6774, 1.0, 0.5849, 0.534, 0.8097, 0.534, 0.8438, 0.9375, 0.875, 0.9375, 0.842, 0.9375, 0.6875, 0.5, 0.7247, 1.0, 0.5862, 1.0, 0.6065, 0.5, 0.3734, 0.4506, 0.1954, 0.4791, 0.08029, 0.4197, 0.0174, 0.2872, 0.05921, 0.1118, 0.1848, 0.02019, 0.3702, 0.05093, 0.4826, 0.2128, 0.4717, 0.3418, 0.7152, 0.0201, 0.5494, 0.1266, 0.5209, 0.3046, 0.6266, 0.4506, 0.8046, 0.4791, 0.9197, 0.4197, 0.9809, 0.2959, 0.9717, 0.1582, 0.8982, 0.06263, 0.4711, 0.6554, 0.4375, 0.9375, 0.375, 0.9375, 0.3901, 0.6055, 0.01563, 1.0, 8.941e-08, 0.9375, 0.03125, 0.9375, 0.7979, 0.4444, 0.8125, 0.6133, 0.7397, 0.5213, 0.7372, 0.625, 0.7397, 0.5213, 0.8125, 0.6133, 0.705, 0.4376, 0.7979, 0.4444, 0.7397, 0.5213, 0.705, 0.4376, 0.6562, 0.57, 0.6411, 0.4237, 0.1875, 0.9375, 0.125, 0.9375, 0.09986, 0.6564, 0.1829, 0.5876, 0.09986, 0.6564, 0.08408, 0.5491, 0.1829, 0.5876, 0.5937, 0.9375, 0.625, 0.9375, 0.6562, 0.9375, 0.5781, 1.0, 0.5625, 0.9375, 0.08584, 0.4539, 0.009482, 0.5595, 0.5513, 0.4256, 0.03125, 0.9375, 1.0, 0.9375, 0.9688, 0.9375, 0.9512, 0.664, 0.009482, 0.5595, 0.5156, 1.0, 0.5, 0.9375, 0.5312, 0.9375, 0.875, 0.5, 0.709, 0.5467, 0.7142, 0.5, 0.8438, 0.9375, 0.875, 0.9375, 0.9062, 0.9375, 0.8281, 1.0, 0.8125, 0.9375, 0.5312, 0.9375, 0.5, 0.9375, 0.4375, 0.9375, 0.4711, 0.6554, 0.5718, 0.5726, 0.09536, 0.3424, 0.9326, 0.3331, 0.6793, 0.2106, 0.7397, 0.5213, 0.6562, 0.57, 0.705, 0.4376, 0.6562, 0.57, 0.7372, 0.625, 0.75, 0.9375, 0.7188, 0.9375, 0.6562, 0.9375, 0.9375, 0.495, 0.8711, 0.5842, 0.8626, 0.4143, 0.4408, 0.4695, 0.375, 0.4749, 0.3592, 0.3541, 0.8125, 0.6133, 0.7979, 0.4444, 0.8711, 0.5842, 0.125, 0.9375, 0.0625, 0.9375, 0.03125, 0.9375, 0.009482, 0.5595, 0.08408, 0.5491, 0.09986, 0.6564, 0.1943, 0.3375, 0.1805, 0.4637, 0.08584, 0.4539, 0.09536, 0.3424, 0.7057, 0.255, 0.6411, 0.4237, 0.5745, 0.2717, 0.375, 0.4749, 0.3125, 0.5345, 0.3592, 0.3541, 0.7188, 0.9375, 0.75, 0.9375, 0.6719, 1.0, 0.6411, 0.4237, 0.5718, 0.5726, 0.5726, 0.4235, 0.8626, 0.4143, 0.7979, 0.4444, 0.8156, 0.3209, 0.5726, 0.4235, 0.513, 0.3885, 0.5745, 0.2717, 0.09536, 0.3424, 0.6793, 0.2106, 0.169, 0.1437, 0.5718, 0.5726, 0.4711, 0.6554, 0.5, 0.5267, 0.1875, 0.9375, 0.1829, 0.5876, 0.25, 0.5624, 0.25, 0.9375, 0.513, 0.3885, 0.4408, 0.4695, 0.4578, 0.284, 0.4408, 0.4695, 0.5, 0.5267, 0.4711, 0.6554, 0.3901, 0.6055, 0.4408, 0.4695, 0.3592, 0.3541, 0.4578, 0.284, 0.1943, 0.3375, 0.09536, 0.3424, 0.169, 0.1437, 0.5, 0.5267, 0.513, 0.3885, 0.5726, 0.4235, 0.5718, 0.5726, 0.3901, 0.6055, 0.375, 0.4749, 0.4408, 0.4695, 0.5726, 0.4235, 0.5745, 0.2717, 0.6411, 0.4237, 0.8571, 0.1436, 0.8156, 0.3209, 0.7057, 0.255, 0.4578, 0.284, 0.4966, 0.1377, 0.5745, 0.2717, 0.6562, 0.57, 0.5718, 0.5726, 0.6411, 0.4237, 0.5625, 0.9375, 0.5312, 0.9375, 0.5718, 0.5726, 1.0, 0.56, 0.9375, 0.495, 0.5513, 0.4256, 0.09536, 0.3424, 0.08584, 0.4539, 0.5513, 0.4256, 0.169, 0.1437, 0.3472, 0.2198, 0.3592, 0.3541, 0.2651, 0.3831, 0.1943, 0.3375, 0.7057, 0.255, 0.8156, 0.3209, 0.7979, 0.4444, 0.705, 0.4376, 0.9512, 0.664, 0.9375, 0.495, 1.0, 0.56, 0.009482, 0.5595, 0.08584, 0.4539, 0.08408, 0.5491, 0.8711, 0.5842, 0.7979, 0.4444, 0.8626, 0.4143, 0.625, 1.0, 0.375, 0.875, 0.4502, 0.875, 0.5498, 0.875, 0.9326, 0.3331, 0.5513, 0.4256, 0.9375, 0.495, 0.3592, 0.3541, 0.3125, 0.5345, 0.2651, 0.3831, 0.3125, 0.5345, 0.25, 0.5624, 0.2651, 0.3831, 0.169, 0.1437, 0.4966, 0.1377, 0.3472, 0.2198, 0.1805, 0.4637, 0.08408, 0.5491, 0.08584, 0.4539, 0.9375, 0.9375, 0.9688, 0.9375, 1.0, 0.9375, 0.9219, 1.0, 0.9062, 0.9375, 0.9688, 0.9375, 0.9375, 0.9375, 0.9062, 0.9375, 0.8711, 0.5842, 0.9512, 0.664, 0.9062, 0.9375, 0.875, 0.9375, 0.8711, 0.5842, 0.875, 0.9375, 0.8438, 0.9375, 0.8711, 0.5842, 0.5718, 0.5726, 0.6562, 0.57, 0.6562, 0.9375, 0.625, 0.9375, 0.5937, 0.9375, 0.6562, 0.9375, 0.7188, 0.9375, 0.6878, 0.9375, 0.03717, 1.0, 0.0, 0.5, 0.08783, 0.5, 0.9122, 1.0, 0.875, 0.5, 0.9628, 0.5, 0.549, 0.9375, 0.5, 0.9375, 0.5312, 0.9375, 0.842, 0.9375, 0.6878, 0.9375, 0.75, 0.9375, 0.8125, 0.9375, 0.375, 0.9375, 0.4375, 0.9375, 0.4223, 0.9375, 0.9062, 0.9375, 0.875, 0.9375, 0.842, 0.9375, 0.5221, 0.9375, 0.9375, 0.9375, 0.4763, 0.5, 0.456, 1.0, 0.3497, 1.0, 0.3378, 0.5, 0.2805, 0.9375, 0.3125, 0.9375, 0.375, 0.9375, 0.4223, 0.9375, 0.4138, 0.5, 0.4884, 1.0, 0.2813, 1.0, 0.2421, 0.5, 0.3378, 0.5, 0.3497, 1.0, 0.2247, 1.0, 0.2128, 0.5, 8.941e-08, 0.9375, 0.03125, 0.9375, 0.5221, 0.9375, 0.5221, 0.9375, 0.9688, 0.9375, 8.941e-08, 0.9375, 0.2049, 1.0, 0.0, 1.0, 0.03722, 0.534, 0.2049, 1.0, 0.1456, 0.5096, 0.3384, 0.5141, 0.875, 0.5, 0.9122, 1.0, 0.8125, 1.0, 0.7813, 0.5, 0.09361, 1.0, 0.038, 0.5, 0.2421, 0.5, 0.06197, 0.3049, 0.2414, 0.02584, 0.459, 0.1475, 0.3702, 0.4258, 0.875, 0.5, 0.875, 0.75, 0.7585, 0.7033, 0.709, 0.5467, 0.9771, 0.534, 0.8097, 0.534, 0.9024, 0.5, 0.709, 0.5467, 0.7585, 0.7033, 0.5783, 0.75, 0.5783, 0.5, 0.8647, 0.2479, 0.6727, 0.1284, 0.6562, 0.3458, 0.8438, 0.9375, 0.8125, 0.9375, 0.75, 0.9375, 0.7372, 0.625, 0.8125, 0.6133, 0.8711, 0.5842, 0.3125, 0.9375, 0.3125, 0.5345, 0.3901, 0.6055, 0.375, 0.9375, 0.2858, 0.5, 0.375, 0.75, 0.125, 0.75, 0.875, 0.5, 0.7142, 0.5, 0.875, 0.75, 0.169, 0.1437, 0.8571, 0.1436, 0.7057, 0.255, 0.5745, 0.2717, 0.4966, 0.1377, 0.3125, 0.5345, 0.3125, 0.9375, 0.25, 0.9375, 0.25, 0.5624, 0.2128, 0.5, 0.2247, 1.0, 0.125, 1.0, 0.08783, 0.5, 0.5, 0.9375, 0.549, 0.9375, 0.4223, 0.9375, 0.4375, 0.9375, 0.4884, 1.0, 0.4138, 0.5, 0.6099, 0.5, 0.2813, 1.0, 0.09361, 1.0, 0.2421, 0.5, 0.5937, 0.9375, 0.625, 0.9375, 0.6878, 0.9375, 0.549, 0.9375, 0.5625, 0.9375, 0.5862, 1.0, 0.4763, 0.5, 0.6065, 0.5, 0.3884, 0.4377, 0.1285, 0.4325, 0.01913, 0.2041, 0.2344, 0.03879, 0.4761, 0.2152, 0.6298, 0.05093, 0.5229, 0.2615, 0.7365, 0.4626, 0.9697, 0.3252, 0.8914, 0.0792])
me_cube_003.materials.append(mat_oben)
me_cube_003.materials.append(mat_feuerl_scher)
me_cube_003.use_remesh_fix_poles = True
me_cube_003.use_remesh_preserve_attributes = False
me_cube_003.update()
me_cube_004 = bpy.data.meshes.new('Cube.004')
me_cube_004.from_pydata([(2.747e-06, 0.056, 0.01748), (1.16e-05, 0.05613, -0.01879), (0.0, -0.05656, 0.007484), (6.492e-07, -0.05669, -0.007472), (-0.4274, -0.1105, -0.09517), (-0.1155, 0.07367, -0.09379), (-0.0879, -0.02492, -0.08621), (-0.4116, -0.1673, 0.03385), (-0.07395, -0.07474, -0.008798), (-0.4551, -0.01128, 0.09293), (-0.08805, -0.02439, 0.08859), (-0.1185, 0.08466, 0.08453), (-0.4625, 0.01489, -0.06276), (-0.1293, 0.1231, -0.0159), (-0.03283, 0.04635, -0.01966), (-0.03181, 0.04268, -0.01929), (-0.09033, -0.005861, -0.1015), (-0.02991, 0.03591, -0.01638), (-0.02912, 0.03306, -0.01395), (-0.02846, 0.03072, -0.01099), (-0.02798, 0.02899, -0.00762), (-0.06977, -0.07122, -0.0228), (-0.1273, -0.02751, -0.06041), (-0.02768, 0.02792, -0.00396), (-0.02758, 0.02756, -0.000154), (-0.02798, 0.02899, 0.007312), (-0.07835, -0.04755, 0.07228), (-0.02912, 0.03306, 0.01364), (-0.03082, 0.03916, 0.01787), (-0.1249, -0.03745, 0.05141), (-0.03283, 0.04635, 0.01936), (-0.03484, 0.05354, 0.01787), (-0.1122, 0.05221, 0.1034), (-0.03655, 0.05963, 0.01364), (-0.01841, 0.05038, -0.000154), (-0.03769, 0.0637, 0.007312), (-0.1275, 0.1173, 0.05357), (-0.03799, 0.06477, 0.003652), (-0.03809, 0.06513, -0.000154), (-0.03799, 0.06477, -0.00396), (-0.1648, 0.07316, -0.002023), (-0.03769, 0.0637, -0.00762), (-0.1243, 0.1293, -0.01426), (-0.0372, 0.06197, -0.01099), (-0.03655, 0.05963, -0.01395), (-0.03575, 0.05678, -0.01638), (-0.03484, 0.05354, -0.01818), (-0.1178, 0.07858, -0.09312), (-0.007825, 0.03151, 0.001346), (-0.01799, 0.06742, 0.01589), (-0.01395, 0.05349, -0.02158), (0.005002, 0.05243, 0.0006401), (-0.02336, 0.1371, -0.01077), (-0.01786, 0.1361, 0.01541), (0.01993, 0.06848, 0.01317), (0.01324, 0.07157, -0.01364), (0.09646, -0.07835, 0.002157), (0.02506, 0.08031, 0.005947), (0.03519, 0.04334, -0.007599), (-0.02569, 0.02578, 0.006523), (-0.03672, 0.06481, -0.004638)], [], [(36, 42, 40), (57, 59, 58), (50, 46, 45), (6, 4, 5), (34, 37, 35), (34, 23, 20), (34, 25, 24), (49, 35, 33), (34, 27, 25), (34, 30, 28), (15, 34, 17), (34, 14, 46), (29, 22, 21), (34, 33, 31), (34, 35, 33), (21, 19, 20), (34, 28, 27), (42, 47, 40), (34, 31, 30), (49, 31, 30), (50, 18, 17), (50, 15, 14), (23, 20, 48), (31, 49, 33), (39, 49, 41), (49, 37, 35), (58, 59, 60), (58, 60, 57), (11, 9, 10), (28, 49, 30), (2, 1, 0), (51, 53, 52), (45, 44, 50), (34, 38, 37), (38, 39, 42), (34, 24, 23), (24, 25, 21), (16, 15, 17), (15, 14, 34), (32, 30, 31), (21, 26, 29), (32, 36, 40), (21, 22, 16), (40, 47, 22), (20, 23, 21), (22, 47, 16), (1, 2, 0), (29, 26, 32), (43, 44, 47), (44, 45, 47), (17, 15, 50), (5, 4, 12), (48, 24, 23), (50, 14, 46), (27, 25, 48), (38, 37, 49), (49, 39, 38), (51, 52, 53), (32, 26, 28, 30), (28, 26, 27), (24, 48, 25), (57, 60, 59), (10, 9, 7), (2, 3, 1), (7, 8, 10), (8, 6, 5, 13, 11, 10), (4, 7, 9, 12), (26, 21, 25, 27), (36, 32, 31, 33), (19, 18, 17, 34, 20), (37, 38, 42), (45, 44, 43, 34, 46), (23, 24, 21), (16, 14, 15), (35, 37, 42, 36, 33), (40, 29, 32), (41, 39, 38, 34, 43), (41, 43, 47, 42, 39), (21, 16, 17, 18, 19), (50, 49, 41, 43, 44), (27, 48, 49, 28), (13, 12, 9, 11), (8, 7, 4, 6), (54, 55, 56), (56, 55, 54), (46, 14, 16, 47, 45), (40, 22, 29), (12, 13, 5), (19, 18, 50, 48, 20)])
me_cube_004.polygons.foreach_set('material_index', [1, 0, 1, 1, 1, 1, 1, 1, 1, 1, 1, 1, 1, 1, 1, 1, 1, 1, 1, 1, 1, 1, 1, 1, 1, 1, 0, 0, 1, 1, 0, 0, 1, 1, 1, 1, 1, 1, 1, 1, 1, 1, 1, 1, 1, 1, 0, 1, 1, 1, 1, 1, 1, 1, 1, 1, 1, 0, 1, 1, 1, 0, 1, 0, 1, 1, 1, 1, 1, 1, 1, 1, 1, 1, 1, 1, 1, 1, 1, 1, 1, 1, 1, 0, 0, 1, 1, 1, 1])
_uv = me_cube_004.uv_layers.new(name='UVMap')
_uv.uv.foreach_set('vector', [0.09007, 0.4928, 0.5286, 0.5404, 0.6331, 0.2306, 0.3071, 1.0, 0.7031, 0.5, 0.8036, 1.0, 0.7647, 0.9375, 0.8125, 0.9375, 0.8438, 0.9375, 0.9122, 1.0, 0.9314, 0.5, 1.0, 1.0, 0.01563, 1.0, 0.03125, 0.9375, 0.0625, 0.9375, 0.5156, 1.0, 0.5312, 0.9375, 0.5625, 0.9375, 0.4531, 1.0, 0.4375, 0.9375, 0.5, 0.9375, 0.3348, 0.9375, 0.0625, 0.9375, 0.125, 0.9375, 0.3906, 1.0, 0.375, 0.9375, 0.4375, 0.9375, 0.2656, 1.0, 0.25, 0.9375, 0.3125, 0.9375, 0.7188, 0.9375, 0.6719, 1.0, 0.6562, 0.9375, 0.7656, 1.0, 0.75, 0.9375, 0.8125, 0.9375, 0.3965, 0.2872, 0.6494, 0.2622, 0.5354, 0.5305, 0.1406, 1.0, 0.125, 0.9375, 0.1875, 0.9375, 0.07813, 1.0, 0.0625, 0.9375, 0.125, 0.9375, 0.5354, 0.5305, 0.5937, 0.9375, 0.5625, 0.9375, 0.3281, 1.0, 0.3125, 0.9375, 0.375, 0.9375, 0.5286, 0.5404, 0.8366, 0.4888, 0.6331, 0.2306, 0.2031, 1.0, 0.1875, 0.9375, 0.25, 0.9375, 0.3348, 0.9375, 0.1875, 0.9375, 0.25, 0.9375, 0.7647, 0.9375, 0.625, 0.9375, 0.6562, 0.9375, 0.7647, 0.9375, 0.7188, 0.9375, 0.75, 0.9375, 0.5312, 0.9375, 0.5625, 0.9375, 0.4892, 0.9375, 0.1875, 0.9375, 0.3348, 0.9375, 0.125, 0.9375, 0.9688, 0.9375, 0.3348, 0.9375, 0.9375, 0.9375, 0.3348, 0.9375, 0.03125, 0.9375, 0.0625, 0.9375, 0.8036, 1.0, 0.7031, 0.5, 0.9512, 0.5, 0.8036, 1.0, 0.9512, 0.5, 1.0, 1.0, 0.4011, 1.0, 0.4101, 0.5, 0.5862, 1.0, 0.3125, 0.9375, 0.3348, 0.9375, 0.25, 0.9375, 0.5498, 0.875, 0.375, 0.6748, 0.625, 0.6748, 0.3429, 1.0, 0.4869, 0.5261, 0.9196, 0.5147, 0.8438, 0.9375, 0.875, 0.9375, 0.7647, 0.9375, 0.01563, 1.0, 8.941e-08, 0.9375, 0.03125, 0.9375, 1.0, 0.9375, 0.9688, 0.9375, 0.5286, 0.5404, 0.5156, 1.0, 0.5, 0.9375, 0.5312, 0.9375, 0.5, 0.9375, 0.4375, 0.9375, 0.5354, 0.5305, 0.6941, 0.5163, 0.7188, 0.9375, 0.6562, 0.9375, 0.7188, 0.9375, 0.75, 0.9375, 0.6719, 1.0, 0.2074, 0.4938, 0.25, 0.9375, 0.1875, 0.9375, 0.5354, 0.5305, 0.3798, 0.5277, 0.3965, 0.2872, 0.2074, 0.4938, 0.09007, 0.4928, 0.6331, 0.2306, 0.5354, 0.5305, 0.6494, 0.2622, 0.6941, 0.5163, 0.6331, 0.2306, 0.8366, 0.4888, 0.6494, 0.2622, 0.5625, 0.9375, 0.5312, 0.9375, 0.5354, 0.5305, 0.6494, 0.2622, 0.8366, 0.4888, 0.6941, 0.5163, 0.375, 0.875, 0.5498, 0.875, 0.625, 0.875, 0.3965, 0.2872, 0.3798, 0.5277, 0.2074, 0.4938, 0.9062, 0.9375, 0.875, 0.9375, 0.8366, 0.4888, 0.875, 0.9375, 0.8438, 0.9375, 0.8366, 0.4888, 0.6562, 0.9375, 0.7188, 0.9375, 0.7647, 0.9375, 0.07618, 1.0, 0.0, 0.5, 0.149, 0.5, 0.4892, 0.9375, 0.5, 0.9375, 0.5312, 0.9375, 0.7647, 0.9375, 0.75, 0.9375, 0.8125, 0.9375, 0.375, 0.9375, 0.4375, 0.9375, 0.4892, 0.9375, 8.941e-08, 0.9375, 0.03125, 0.9375, 0.3348, 0.9375, 0.3348, 0.9375, 0.9688, 0.9375, 8.941e-08, 0.9375, 0.3429, 1.0, 0.09025, 0.5221, 0.4869, 0.5261, 0.2074, 0.4938, 0.3798, 0.5277, 0.3125, 0.9375, 0.25, 0.9375, 0.3125, 0.9375, 0.3798, 0.5277, 0.375, 0.9375, 0.5, 0.9375, 0.4892, 0.9375, 0.4375, 0.9375, 0.3071, 1.0, 0.2159, 0.5, 0.7031, 0.5, 0.5862, 1.0, 0.4101, 0.5, 0.699, 0.5, 0.5498, 0.875, 0.4502, 0.875, 0.375, 0.6748, 0.699, 0.5, 0.7635, 1.0, 0.5862, 1.0, 0.4778, 0.2698, 0.3734, 0.4506, 0.1443, 0.4527, 0.0174, 0.2872, 0.1199, 0.06754, 0.3702, 0.05093, 0.8458, 0.4579, 0.9498, 0.1834, 0.6359, 0.07104, 0.5749, 0.3792, 0.3798, 0.5277, 0.5354, 0.5305, 0.4375, 0.9375, 0.375, 0.9375, 0.09007, 0.4928, 0.2074, 0.4938, 0.1875, 0.9375, 0.125, 0.9375, 0.5937, 0.9375, 0.625, 0.9375, 0.6562, 0.9375, 0.5781, 1.0, 0.5625, 0.9375, 0.03125, 0.9375, 1.0, 0.9375, 0.5286, 0.5404, 0.8438, 0.9375, 0.875, 0.9375, 0.9062, 0.9375, 0.8281, 1.0, 0.8125, 0.9375, 0.5312, 0.9375, 0.5, 0.9375, 0.5354, 0.5305, 0.6941, 0.5163, 0.75, 0.9375, 0.7188, 0.9375, 0.0625, 0.9375, 0.03125, 0.9375, 0.5286, 0.5404, 0.09007, 0.4928, 0.125, 0.9375, 0.6331, 0.2306, 0.3965, 0.2872, 0.2074, 0.4938, 0.9375, 0.9375, 0.9688, 0.9375, 1.0, 0.9375, 0.9219, 1.0, 0.9062, 0.9375, 0.9375, 0.9375, 0.9062, 0.9375, 0.8366, 0.4888, 0.5286, 0.5404, 0.9688, 0.9375, 0.5354, 0.5305, 0.6941, 0.5163, 0.6562, 0.9375, 0.625, 0.9375, 0.5937, 0.9375, 0.7647, 0.9375, 0.3348, 0.9375, 0.9375, 0.9375, 0.9062, 0.9375, 0.875, 0.9375, 0.375, 0.9375, 0.4892, 0.9375, 0.3348, 0.9375, 0.3125, 0.9375, 0.2247, 1.0, 0.149, 0.5, 0.4101, 0.5, 0.4011, 1.0, 0.7635, 1.0, 0.699, 0.5, 0.9314, 0.5, 0.9122, 1.0, 0.784, 0.5, 0.7664, 0.75, 0.7327, 0.6216, 0.7327, 0.6216, 0.5783, 0.75, 0.5783, 0.5, 0.8125, 0.9375, 0.75, 0.9375, 0.6941, 0.5163, 0.8366, 0.4888, 0.8438, 0.9375, 0.6331, 0.2306, 0.6494, 0.2622, 0.3965, 0.2872, 0.149, 0.5, 0.2247, 1.0, 0.07618, 1.0, 0.5937, 0.9375, 0.625, 0.9375, 0.7647, 0.9375, 0.4892, 0.9375, 0.5625, 0.9375])
me_cube_004.materials.append(mat_oben)
me_cube_004.materials.append(mat_feuerl_scher)
me_cube_004.use_remesh_fix_poles = True
me_cube_004.use_remesh_preserve_attributes = False
me_cube_004.update()

# ---- objects
ob_feuerk_scher_lod0 = bpy.data.objects.new('Feuerköscher_LOD0', me_cube_001)
ob_feuerk_scher_lod1 = bpy.data.objects.new('Feuerköscher_LOD1', me_cube_003)
ob_feuerk_scher_lod2 = bpy.data.objects.new('Feuerköscher_LOD2', me_cube_004)

# ---- transforms, parenting, visibility, modifiers, constraints
ob_feuerk_scher_lod0.location = (0.05303, 0.0002913, 0.437)
ob_feuerk_scher_lod0.rotation_euler = (1.571, -1.298, -1.623e-07)
ob_feuerk_scher_lod1.location = (0.05303, 0.0002913, 0.437)
ob_feuerk_scher_lod1.rotation_euler = (1.571, -1.298, -1.623e-07)
ob_feuerk_scher_lod2.location = (0.05303, 0.0002913, 0.437)
ob_feuerk_scher_lod2.rotation_euler = (1.571, -1.298, -1.623e-07)

# ---- collection membership
scene.collection.objects.link(ob_feuerk_scher_lod0)
scene.collection.objects.link(ob_feuerk_scher_lod1)
scene.collection.objects.link(ob_feuerk_scher_lod2)

# ---- scene / render settings (as saved in the file)
scene.frame_start = 1; scene.frame_end = 250; scene.frame_set(12)
scene.render.engine = 'CYCLES'
scene.cycles.sampling_pattern = 'TABULATED_SOBOL'
scene.cycles.use_light_tree = False
scene.view_settings.view_transform = 'Filmic'
bpy.context.view_layer.update()

# ---- added for rendering (the .blend has no active camera and no usable light): camera, sun
cam_auto = bpy.data.cameras.new('AutoCamera')
cam_auto.lens = 50.0
cam_auto.sensor_width = 36.0
cam_auto.clip_end = 1000.0
ob_auto_camera = bpy.data.objects.new('AutoCamera', cam_auto)
scene.collection.objects.link(ob_auto_camera)
ob_auto_camera.location = (0.7511, -0.883606, 0.843891)
ob_auto_camera.rotation_euler = (1.09748, -7.21219e-08, 0.694738)
scene.camera = ob_auto_camera
light_auto_sun = bpy.data.lights.new('AutoSun', 'SUN')
light_auto_sun.energy = 3.0
light_auto_sun.angle = 0.0523599
ob_auto_sun = bpy.data.objects.new('AutoSun', light_auto_sun)
scene.collection.objects.link(ob_auto_sun)
ob_auto_sun.rotation_euler = (0.872665, 0.174533, 0.523599)
bpy.context.view_layer.update()
